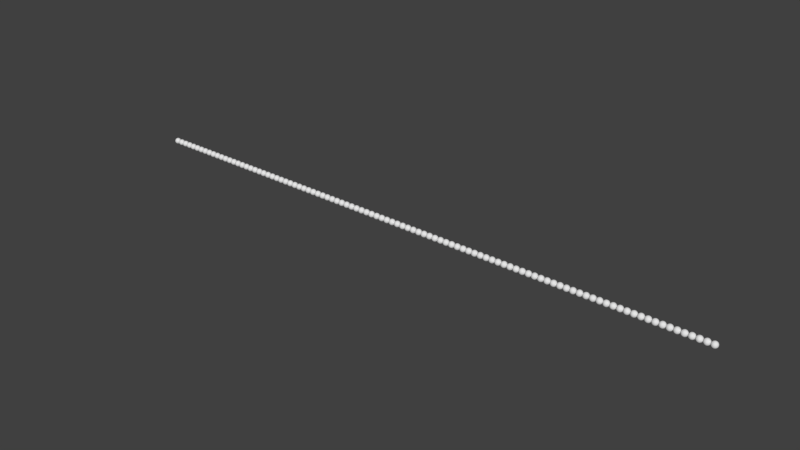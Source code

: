 # Source: performance_spheres_no_anim.test.blend  (saved by Blender 2.78.0; exported with 4.5.12 LTS)
import bpy
from mathutils import Matrix  # noqa: F401  (used for matrix-valued properties, if any)

bpy.ops.wm.read_factory_settings(use_empty=True)
scene = bpy.context.scene
scene.name = 'Scene'

# ---- collections
col_collection_1 = bpy.data.collections.new('Collection 1'); scene.collection.children.link(col_collection_1)

# ---- materials (node trees are filled in below, after node groups)
mat_material = bpy.data.materials.new('Material')
mat_material.alpha_threshold = 0.0
mat_material.use_transparent_shadow = False
mat_material.roughness = 0.5
mat_material.line_color = (0.0, 0.0, 0.0, 1.0)

# ---- material node trees

# ---- world
world_world = bpy.data.worlds.new('World'); scene.world = world_world
world_world.color = (0.05088, 0.05088, 0.05088)
world_world.use_sun_shadow = False
world_world.sun_shadow_jitter_overblur = 0.0
world_world.cycles.sampling_method = 'MANUAL'

# ---- meshes
me_sphere = bpy.data.meshes.new('Sphere')
me_sphere.from_pydata([(0.03806, 0.1913, 0.9808), (0.07466, 0.3753, 0.9239), (0.1084, 0.5449, 0.8315), (0.1379, 0.6935, 0.7071), (0.1622, 0.8155, 0.5556), (0.1802, 0.9061, 0.3827), (0.1913, 0.9619, 0.1951), (0.1951, 0.9808, 7.55e-08), (0.1913, 0.9619, -0.1951), (0.1802, 0.9061, -0.3827), (0.1622, 0.8155, -0.5556), (0.1379, 0.6935, -0.7071), (0.1084, 0.5449, -0.8315), (0.07466, 0.3753, -0.9239), (0.03806, 0.1913, -0.9808), (0.07466, 0.1802, 0.9808), (0.1464, 0.3536, 0.9239), (0.2126, 0.5133, 0.8315), (0.2706, 0.6533, 0.7071), (0.3182, 0.7682, 0.5556), (0.3536, 0.8536, 0.3827), (0.3753, 0.9061, 0.1951), (0.3827, 0.9239, 7.55e-08), (0.3753, 0.9061, -0.1951), (0.3536, 0.8536, -0.3827), (0.3182, 0.7682, -0.5556), (0.2706, 0.6533, -0.7071), (0.2126, 0.5133, -0.8315), (0.1464, 0.3536, -0.9239), (0.07466, 0.1802, -0.9808), (0.1084, 0.1622, 0.9808), (0.2126, 0.3182, 0.9239), (0.3087, 0.4619, 0.8315), (0.3928, 0.5879, 0.7071), (0.4619, 0.6913, 0.5556), (0.5133, 0.7682, 0.3827), (0.5449, 0.8155, 0.1951), (0.5556, 0.8315, 7.55e-08), (0.5449, 0.8155, -0.1951), (0.5133, 0.7682, -0.3827), (0.4619, 0.6913, -0.5556), (0.3928, 0.5879, -0.7071), (0.3087, 0.4619, -0.8315), (0.2126, 0.3182, -0.9239), (0.1084, 0.1622, -0.9808), (0.1379, 0.1379, 0.9808), (0.2706, 0.2706, 0.9239), (0.3928, 0.3928, 0.8315), (0.5, 0.5, 0.7071), (0.5879, 0.5879, 0.5556), (0.6533, 0.6533, 0.3827), (0.6935, 0.6935, 0.1951), (0.7071, 0.7071, 7.55e-08), (0.6935, 0.6935, -0.1951), (0.6533, 0.6533, -0.3827), (0.5879, 0.5879, -0.5556), (0.5, 0.5, -0.7071), (0.3928, 0.3928, -0.8315), (0.2706, 0.2706, -0.9239), (0.1379, 0.1379, -0.9808), (0.1622, 0.1084, 0.9808), (0.3182, 0.2126, 0.9239), (0.4619, 0.3087, 0.8315), (0.5879, 0.3928, 0.7071), (0.6913, 0.4619, 0.5556), (0.7682, 0.5133, 0.3827), (0.8155, 0.5449, 0.1951), (0.8315, 0.5556, 7.55e-08), (0.8155, 0.5449, -0.1951), (0.7682, 0.5133, -0.3827), (0.6913, 0.4619, -0.5556), (0.5879, 0.3928, -0.7071), (0.4619, 0.3087, -0.8315), (0.3182, 0.2126, -0.9239), (0.1622, 0.1084, -0.9808), (0.0, -3.258e-07, -1.0), (0.1802, 0.07466, 0.9808), (0.3536, 0.1464, 0.9239), (0.5133, 0.2126, 0.8315), (0.6533, 0.2706, 0.7071), (0.7682, 0.3182, 0.5556), (0.8536, 0.3536, 0.3827), (0.9061, 0.3753, 0.1951), (0.9239, 0.3827, 7.55e-08), (0.9061, 0.3753, -0.1951), (0.8536, 0.3536, -0.3827), (0.7682, 0.3182, -0.5556), (0.6533, 0.2706, -0.7071), (0.5133, 0.2126, -0.8315), (0.3536, 0.1464, -0.9239), (0.1802, 0.07466, -0.9808), (0.1913, 0.03806, 0.9808), (0.3753, 0.07466, 0.9239), (0.5449, 0.1084, 0.8315), (0.6935, 0.1379, 0.7071), (0.8155, 0.1622, 0.5556), (0.9061, 0.1802, 0.3827), (0.9619, 0.1913, 0.1951), (0.9808, 0.1951, 7.55e-08), (0.9619, 0.1913, -0.1951), (0.9061, 0.1802, -0.3827), (0.8155, 0.1622, -0.5556), (0.6935, 0.1379, -0.7071), (0.5449, 0.1084, -0.8315), (0.3753, 0.07466, -0.9239), (0.1913, 0.03806, -0.9808), (0.1951, -3.266e-07, 0.9808), (0.3827, -3.192e-07, 0.9239), (0.5556, -3.117e-07, 0.8315), (0.7071, -3.192e-07, 0.7071), (0.8315, -3.341e-07, 0.5556), (0.9239, -2.745e-07, 0.3827), (0.9808, -3.937e-07, 0.1951), (1.0, -3.788e-07, 7.55e-08), (0.9808, -3.937e-07, -0.1951), (0.9239, -2.298e-07, -0.3827), (0.8315, -3.341e-07, -0.5556), (0.7071, -3.192e-07, -0.7071), (0.5556, -3.415e-07, -0.8315), (0.3827, -3.043e-07, -0.9239), (0.1951, -3.08e-07, -0.9808), (0.1913, -0.03806, 0.9808), (0.3753, -0.07466, 0.9239), (0.5449, -0.1084, 0.8315), (0.6935, -0.138, 0.7071), (0.8155, -0.1622, 0.5556), (0.9061, -0.1802, 0.3827), (0.9619, -0.1913, 0.1951), (0.9808, -0.1951, 7.55e-08), (0.9619, -0.1913, -0.1951), (0.9061, -0.1802, -0.3827), (0.8155, -0.1622, -0.5556), (0.6935, -0.138, -0.7071), (0.5449, -0.1084, -0.8315), (0.3753, -0.07466, -0.9239), (0.1913, -0.03806, -0.9808), (0.1802, -0.07466, 0.9808), (0.3536, -0.1464, 0.9239), (0.5133, -0.2126, 0.8315), (0.6533, -0.2706, 0.7071), (0.7682, -0.3182, 0.5556), (0.8536, -0.3536, 0.3827), (0.9061, -0.3753, 0.1951), (0.9239, -0.3827, 7.55e-08), (0.9061, -0.3753, -0.1951), (0.8536, -0.3536, -0.3827), (0.7682, -0.3182, -0.5556), (0.6533, -0.2706, -0.7071), (0.5133, -0.2126, -0.8315), (0.3536, -0.1464, -0.9239), (0.1802, -0.07466, -0.9808), (0.1622, -0.1084, 0.9808), (0.3182, -0.2126, 0.9239), (0.4619, -0.3087, 0.8315), (0.5879, -0.3928, 0.7071), (0.6913, -0.4619, 0.5556), (0.7682, -0.5133, 0.3827), (0.8155, -0.5449, 0.1951), (0.8315, -0.5556, 7.55e-08), (0.8155, -0.5449, -0.1951), (0.7682, -0.5133, -0.3827), (0.6913, -0.4619, -0.5556), (0.5879, -0.3928, -0.7071), (0.4619, -0.3087, -0.8315), (0.3182, -0.2126, -0.9239), (0.1622, -0.1084, -0.9808), (0.1379, -0.138, 0.9808), (0.2706, -0.2706, 0.9239), (0.3928, -0.3928, 0.8315), (0.5, -0.5, 0.7071), (0.5879, -0.5879, 0.5556), (0.6533, -0.6533, 0.3827), (0.6935, -0.6935, 0.1951), (0.7071, -0.7071, 7.55e-08), (0.6935, -0.6935, -0.1951), (0.6533, -0.6533, -0.3827), (0.5879, -0.5879, -0.5556), (0.5, -0.5, -0.7071), (0.3928, -0.3928, -0.8315), (0.2706, -0.2706, -0.9239), (0.1379, -0.138, -0.9808), (0.1084, -0.1622, 0.9808), (0.2126, -0.3182, 0.9239), (0.3087, -0.4619, 0.8315), (0.3928, -0.5879, 0.7071), (0.4619, -0.6913, 0.5556), (0.5133, -0.7682, 0.3827), (0.5449, -0.8155, 0.1951), (0.5556, -0.8315, 7.55e-08), (0.5449, -0.8155, -0.1951), (0.5133, -0.7682, -0.3827), (0.4619, -0.6913, -0.5556), (0.3928, -0.5879, -0.7071), (0.3087, -0.4619, -0.8315), (0.2126, -0.3182, -0.9239), (0.1084, -0.1622, -0.9808), (0.07466, -0.1802, 0.9808), (0.1464, -0.3536, 0.9239), (0.2126, -0.5133, 0.8315), (0.2706, -0.6533, 0.7071), (0.3182, -0.7682, 0.5556), (0.3536, -0.8536, 0.3827), (0.3753, -0.9061, 0.1951), (0.3827, -0.9239, 7.55e-08), (0.3753, -0.9061, -0.1951), (0.3536, -0.8536, -0.3827), (0.3182, -0.7682, -0.5556), (0.2706, -0.6533, -0.7071), (0.2126, -0.5133, -0.8315), (0.1464, -0.3536, -0.9239), (0.07466, -0.1802, -0.9808), (0.03806, -0.1913, 0.9808), (0.07466, -0.3753, 0.9239), (0.1084, -0.5449, 0.8315), (0.1379, -0.6935, 0.7071), (0.1622, -0.8155, 0.5556), (0.1802, -0.9061, 0.3827), (0.1913, -0.9619, 0.1951), (0.1951, -0.9808, 7.55e-08), (0.1913, -0.9619, -0.1951), (0.1802, -0.9061, -0.3827), (0.1622, -0.8155, -0.5556), (0.1379, -0.6935, -0.7071), (0.1084, -0.5449, -0.8315), (0.07466, -0.3753, -0.9239), (0.03806, -0.1913, -0.9808), (-7.212e-09, -0.1951, 0.9808), (4.122e-08, -0.3827, 0.9239), (2.632e-08, -0.5556, 0.8315), (-2.584e-08, -0.7071, 0.7071), (-8.544e-08, -0.8315, 0.5556), (6.357e-08, -0.9239, 0.3827), (-8.544e-08, -0.9808, 0.1951), (-1.003e-07, -1.0, 7.55e-08), (-8.544e-08, -0.9808, -0.1951), (6.357e-08, -0.9239, -0.3827), (-8.544e-08, -0.8315, -0.5556), (-2.584e-08, -0.7071, -0.7071), (-1.094e-08, -0.5556, -0.8315), (3.964e-09, -0.3827, -0.9239), (3.964e-09, -0.1951, -0.9808), (-0.03806, -0.1913, 0.9808), (-0.07466, -0.3753, 0.9239), (-0.1084, -0.5449, 0.8315), (-0.1379, -0.6935, 0.7071), (-0.1622, -0.8155, 0.5556), (-0.1802, -0.9061, 0.3827), (-0.1913, -0.9619, 0.1951), (-0.1951, -0.9808, 7.55e-08), (-0.1913, -0.9619, -0.1951), (-0.1802, -0.9061, -0.3827), (-0.1622, -0.8155, -0.5556), (-0.1379, -0.6935, -0.7071), (-0.1084, -0.5449, -0.8315), (-0.07466, -0.3753, -0.9239), (-0.03806, -0.1913, -0.9808), (-0.07466, -0.1802, 0.9808), (-0.1464, -0.3536, 0.9239), (-0.2126, -0.5133, 0.8315), (-0.2706, -0.6533, 0.7071), (-0.3182, -0.7682, 0.5556), (-0.3536, -0.8536, 0.3827), (-0.3753, -0.9061, 0.1951), (-0.3827, -0.9239, 7.55e-08), (-0.3753, -0.9061, -0.1951), (-0.3536, -0.8536, -0.3827), (-0.3182, -0.7682, -0.5556), (-0.2706, -0.6533, -0.7071), (-0.2126, -0.5133, -0.8315), (-0.1464, -0.3536, -0.9239), (-0.07466, -0.1802, -0.9808), (-1.81e-07, -5.968e-07, 1.0), (-0.1084, -0.1622, 0.9808), (-0.2126, -0.3182, 0.9239), (-0.3087, -0.4619, 0.8315), (-0.3928, -0.5879, 0.7071), (-0.4619, -0.6913, 0.5556), (-0.5133, -0.7682, 0.3827), (-0.5449, -0.8155, 0.1951), (-0.5556, -0.8315, 7.55e-08), (-0.5449, -0.8155, -0.1951), (-0.5133, -0.7682, -0.3827), (-0.4619, -0.6913, -0.5556), (-0.3928, -0.5879, -0.7071), (-0.3087, -0.4619, -0.8315), (-0.2126, -0.3182, -0.9239), (-0.1084, -0.1622, -0.9808), (-0.1379, -0.138, 0.9808), (-0.2706, -0.2706, 0.9239), (-0.3928, -0.3928, 0.8315), (-0.5, -0.5, 0.7071), (-0.5879, -0.5879, 0.5556), (-0.6533, -0.6533, 0.3827), (-0.6935, -0.6935, 0.1951), (-0.7071, -0.7071, 7.55e-08), (-0.6935, -0.6935, -0.1951), (-0.6533, -0.6533, -0.3827), (-0.5879, -0.5879, -0.5556), (-0.5, -0.5, -0.7071), (-0.3928, -0.3928, -0.8315), (-0.2706, -0.2706, -0.9239), (-0.1379, -0.1379, -0.9808), (-0.1622, -0.1084, 0.9808), (-0.3182, -0.2126, 0.9239), (-0.4619, -0.3087, 0.8315), (-0.5879, -0.3928, 0.7071), (-0.6913, -0.4619, 0.5556), (-0.7682, -0.5133, 0.3827), (-0.8155, -0.5449, 0.1951), (-0.8315, -0.5556, 7.55e-08), (-0.8155, -0.5449, -0.1951), (-0.7682, -0.5133, -0.3827), (-0.6913, -0.4619, -0.5556), (-0.5879, -0.3928, -0.7071), (-0.4619, -0.3087, -0.8315), (-0.3182, -0.2126, -0.9239), (-0.1622, -0.1084, -0.9808), (-0.1802, -0.07466, 0.9808), (-0.3536, -0.1464, 0.9239), (-0.5133, -0.2126, 0.8315), (-0.6533, -0.2706, 0.7071), (-0.7682, -0.3182, 0.5556), (-0.8536, -0.3536, 0.3827), (-0.9061, -0.3753, 0.1951), (-0.9239, -0.3827, 7.55e-08), (-0.9061, -0.3753, -0.1951), (-0.8536, -0.3536, -0.3827), (-0.7682, -0.3182, -0.5556), (-0.6533, -0.2706, -0.7071), (-0.5133, -0.2126, -0.8315), (-0.3536, -0.1464, -0.9239), (-0.1802, -0.07466, -0.9808), (-0.1913, -0.03806, 0.9808), (-0.3753, -0.07466, 0.9239), (-0.5449, -0.1084, 0.8315), (-0.6935, -0.1379, 0.7071), (-0.8155, -0.1622, 0.5556), (-0.9061, -0.1802, 0.3827), (-0.9619, -0.1913, 0.1951), (-0.9808, -0.1951, 7.55e-08), (-0.9619, -0.1913, -0.1951), (-0.9061, -0.1802, -0.3827), (-0.8155, -0.1622, -0.5556), (-0.6935, -0.1379, -0.7071), (-0.5449, -0.1084, -0.8315), (-0.3753, -0.07466, -0.9239), (-0.1913, -0.03806, -0.9808), (-0.1951, -3.117e-07, 0.9808), (-0.3827, -2.819e-07, 0.9239), (-0.5556, -2.819e-07, 0.8315), (-0.7071, -1.851e-07, 0.7071), (-0.8315, -1.404e-07, 0.5556), (-0.9239, -3.192e-07, 0.3827), (-0.9808, -9.567e-08, 0.1951), (-1.0, -1.404e-07, 7.55e-08), (-0.9808, -9.567e-08, -0.1951), (-0.9239, -3.192e-07, -0.3827), (-0.8315, -1.404e-07, -0.5556), (-0.7071, -1.851e-07, -0.7071), (-0.5556, -2.596e-07, -0.8315), (-0.3827, -2.521e-07, -0.9239), (-0.1951, -3.155e-07, -0.9808), (-0.1913, 0.03806, 0.9808), (-0.3753, 0.07466, 0.9239), (-0.5449, 0.1084, 0.8315), (-0.6935, 0.1379, 0.7071), (-0.8155, 0.1622, 0.5556), (-0.9061, 0.1802, 0.3827), (-0.9619, 0.1913, 0.1951), (-0.9808, 0.1951, 7.55e-08), (-0.9619, 0.1913, -0.1951), (-0.9061, 0.1802, -0.3827), (-0.8155, 0.1622, -0.5556), (-0.6935, 0.1379, -0.7071), (-0.5449, 0.1084, -0.8315), (-0.3753, 0.07466, -0.9239), (-0.1913, 0.03806, -0.9808), (-0.1802, 0.07466, 0.9808), (-0.3536, 0.1464, 0.9239), (-0.5133, 0.2126, 0.8315), (-0.6533, 0.2706, 0.7071), (-0.7682, 0.3182, 0.5556), (-0.8536, 0.3536, 0.3827), (-0.9061, 0.3753, 0.1951), (-0.9239, 0.3827, 7.55e-08), (-0.9061, 0.3753, -0.1951), (-0.8536, 0.3536, -0.3827), (-0.7682, 0.3182, -0.5556), (-0.6533, 0.2706, -0.7071), (-0.5133, 0.2126, -0.8315), (-0.3536, 0.1464, -0.9239), (-0.1802, 0.07466, -0.9808), (-0.1622, 0.1084, 0.9808), (-0.3182, 0.2126, 0.9239), (-0.4619, 0.3087, 0.8315), (-0.5879, 0.3928, 0.7071), (-0.6913, 0.4619, 0.5556), (-0.7682, 0.5133, 0.3827), (-0.8155, 0.5449, 0.1951), (-0.8315, 0.5556, 7.55e-08), (-0.8155, 0.5449, -0.1951), (-0.7682, 0.5133, -0.3827), (-0.6913, 0.4619, -0.5556), (-0.5879, 0.3928, -0.7071), (-0.4619, 0.3087, -0.8315), (-0.3182, 0.2126, -0.9239), (-0.1622, 0.1084, -0.9808), (-0.1379, 0.1379, 0.9808), (-0.2706, 0.2706, 0.9239), (-0.3928, 0.3928, 0.8315), (-0.5, 0.5, 0.7071), (-0.5879, 0.5879, 0.5556), (-0.6533, 0.6533, 0.3827), (-0.6935, 0.6935, 0.1951), (-0.7071, 0.7071, 7.55e-08), (-0.6935, 0.6935, -0.1951), (-0.6533, 0.6533, -0.3827), (-0.5879, 0.5879, -0.5556), (-0.5, 0.5, -0.7071), (-0.3928, 0.3928, -0.8315), (-0.2706, 0.2706, -0.9239), (-0.1379, 0.1379, -0.9808), (-0.1084, 0.1622, 0.9808), (-0.2126, 0.3182, 0.9239), (-0.3087, 0.4619, 0.8315), (-0.3928, 0.5879, 0.7071), (-0.4619, 0.6913, 0.5556), (-0.5133, 0.7682, 0.3827), (-0.5449, 0.8155, 0.1951), (-0.5556, 0.8315, 7.55e-08), (-0.5449, 0.8155, -0.1951), (-0.5133, 0.7682, -0.3827), (-0.4619, 0.6913, -0.5556), (-0.3928, 0.5879, -0.7071), (-0.3087, 0.4619, -0.8315), (-0.2126, 0.3182, -0.9239), (-0.1084, 0.1622, -0.9808), (-0.07466, 0.1802, 0.9808), (-0.1464, 0.3536, 0.9239), (-0.2126, 0.5133, 0.8315), (-0.2706, 0.6533, 0.7071), (-0.3182, 0.7682, 0.5556), (-0.3536, 0.8536, 0.3827), (-0.3753, 0.9061, 0.1951), (-0.3827, 0.9239, 7.55e-08), (-0.3753, 0.9061, -0.1951), (-0.3536, 0.8536, -0.3827), (-0.3182, 0.7682, -0.5556), (-0.2706, 0.6533, -0.7071), (-0.2126, 0.5133, -0.8315), (-0.1464, 0.3536, -0.9239), (-0.07466, 0.1802, -0.9808), (-0.03806, 0.1913, 0.9808), (-0.07466, 0.3753, 0.9239), (-0.1084, 0.5449, 0.8315), (-0.1379, 0.6935, 0.7071), (-0.1622, 0.8155, 0.5556), (-0.1802, 0.9061, 0.3827), (-0.1913, 0.9619, 0.1951), (-0.1951, 0.9808, 7.55e-08), (-0.1913, 0.9619, -0.1951), (-0.1802, 0.9061, -0.3827), (-0.1622, 0.8155, -0.5556), (-0.1379, 0.6935, -0.7071), (-0.1084, 0.5449, -0.8315), (-0.07466, 0.3753, -0.9239), (-0.03806, 0.1913, -0.9808), (3.749e-08, 0.1951, 0.9808), (7.847e-08, 0.3827, 0.9239), (1.083e-07, 0.5556, 0.8315), (1.53e-07, 0.7071, 0.7071), (2.722e-07, 0.8315, 0.5556), (6.357e-08, 0.9239, 0.3827), (2.573e-07, 0.9808, 0.1951), (2.722e-07, 1.0, 7.55e-08), (2.573e-07, 0.9808, -0.1951), (6.357e-08, 0.9239, -0.3827), (2.722e-07, 0.8315, -0.5556), (1.53e-07, 0.7071, -0.7071), (1.232e-07, 0.5556, -0.8315), (7.847e-08, 0.3827, -0.9239), (1.514e-08, 0.1951, -0.9808), (0.05636, 0.2833, 0.9523), (0.09152, 0.4601, 0.8777), (0.1232, 0.6192, 0.7693), (0.1501, 0.7545, 0.6313), (0.1712, 0.8608, 0.4691), (0.1858, 0.934, 0.2889), (0.1932, 0.9714, 0.09755), (0.1932, 0.9714, -0.09755), (0.1858, 0.934, -0.2889), (0.1712, 0.8608, -0.4691), (0.1501, 0.7545, -0.6313), (0.1232, 0.6192, -0.7693), (0.09152, 0.4601, -0.8777), (0.05636, 0.2833, -0.9523), (0.1106, 0.2669, 0.9523), (0.1795, 0.4334, 0.8777), (0.2416, 0.5833, 0.7693), (0.2944, 0.7107, 0.6313), (0.3359, 0.8109, 0.4691), (0.3644, 0.8798, 0.2889), (0.379, 0.915, 0.09755), (0.379, 0.915, -0.09755), (0.3644, 0.8798, -0.2889), (0.3359, 0.8109, -0.4691), (0.2944, 0.7107, -0.6313), (0.2416, 0.5833, -0.7693), (0.1795, 0.4334, -0.8777), (0.1106, 0.2669, -0.9523), (0.2043, 0.6734, -0.7071), (0.2402, 0.7918, -0.5556), (0.2402, 0.7918, 0.5556), (0.2043, 0.6734, 0.7071), (0.1605, 0.5291, -0.8315), (0.2669, 0.8798, 0.3827), (0.1106, 0.3644, -0.9239), (0.2833, 0.934, 0.1951), (0.05636, 0.1858, -0.9808), (0.2889, 0.9523, 7.55e-08), (0.05636, 0.1858, 0.9808), (0.2833, 0.934, -0.1951), (0.1106, 0.3644, 0.9239), (0.2669, 0.8798, -0.3827), (0.1605, 0.5291, 0.8315), (0.1605, 0.2402, 0.9523), (0.2606, 0.3901, 0.8777), (0.3508, 0.5249, 0.7693), (0.4274, 0.6396, 0.6313), (0.4876, 0.7298, 0.4691), (0.5291, 0.7918, 0.2889), (0.5502, 0.8235, 0.09755), (0.5502, 0.8235, -0.09755), (0.5291, 0.7918, -0.2889), (0.4876, 0.7298, -0.4691), (0.4274, 0.6396, -0.6313), (0.3508, 0.5249, -0.7693), (0.2606, 0.3901, -0.8777), (0.1605, 0.2402, -0.9523), (0.09152, 0.1712, -0.9808), (0.4601, 0.8608, -0.1951), (0.4691, 0.8777, 7.55e-08), (0.1795, 0.3359, 0.9239), (0.09152, 0.1712, 0.9808), (0.4334, 0.8109, -0.3827), (0.2606, 0.4876, 0.8315), (0.3901, 0.7298, -0.5556), (0.3317, 0.6206, 0.7071), (0.3317, 0.6206, -0.7071), (0.3901, 0.7298, 0.5556), (0.2606, 0.4876, -0.8315), (0.4334, 0.8109, 0.3827), (0.1795, 0.3359, -0.9239), (0.4601, 0.8608, 0.1951), (0.2043, 0.2043, 0.9523), (0.3317, 0.3317, 0.8777), (0.4464, 0.4464, 0.7693), (0.544, 0.544, 0.6313), (0.6206, 0.6206, 0.4691), (0.6734, 0.6734, 0.2889), (0.7003, 0.7003, 0.09755), (0.7003, 0.7003, -0.09755), (0.6734, 0.6734, -0.2889), (0.6206, 0.6206, -0.4691), (0.544, 0.544, -0.6313), (0.4464, 0.4464, -0.7693), (0.3317, 0.3317, -0.8777), (0.2043, 0.2043, -0.9523), (0.3508, 0.4274, -0.8315), (0.4464, 0.544, -0.7071), (0.5833, 0.7107, 0.3827), (0.5249, 0.6396, 0.5556), (0.2416, 0.2944, -0.9239), (0.6192, 0.7545, 0.1951), (0.1232, 0.1501, -0.9808), (0.6313, 0.7693, 7.55e-08), (0.1232, 0.1501, 0.9808), (0.6192, 0.7545, -0.1951), (0.2416, 0.2944, 0.9239), (0.5833, 0.7107, -0.3827), (0.3508, 0.4274, 0.8315), (0.5249, 0.6396, -0.5556), (0.4464, 0.544, 0.7071), (0.2402, 0.1605, 0.9523), (0.3901, 0.2606, 0.8777), (0.5249, 0.3508, 0.7693), (0.6396, 0.4274, 0.6313), (0.7298, 0.4876, 0.4691), (0.7918, 0.5291, 0.2889), (0.8235, 0.5502, 0.09755), (0.8235, 0.5502, -0.09755), (0.7918, 0.5291, -0.2889), (0.7298, 0.4876, -0.4691), (0.6396, 0.4274, -0.6313), (0.5249, 0.3508, -0.7693), (0.3901, 0.2606, -0.8777), (0.2402, 0.1605, -0.9523), (0.08111, 0.05419, -0.9904), (0.2944, 0.2416, 0.9239), (0.1501, 0.1232, 0.9808), (0.7107, 0.5833, -0.3827), (0.7545, 0.6192, -0.1951), (0.4274, 0.3508, 0.8315), (0.6396, 0.5249, -0.5556), (0.544, 0.4464, 0.7071), (0.544, 0.4464, -0.7071), (0.6396, 0.5249, 0.5556), (0.4274, 0.3508, -0.8315), (0.7107, 0.5833, 0.3827), (0.2944, 0.2416, -0.9239), (0.7545, 0.6192, 0.1951), (0.1501, 0.1232, -0.9808), (0.7693, 0.6313, 7.55e-08), (0.2669, 0.1106, 0.9523), (0.4334, 0.1795, 0.8777), (0.5833, 0.2416, 0.7693), (0.7107, 0.2944, 0.6313), (0.8109, 0.3359, 0.4691), (0.8798, 0.3644, 0.2889), (0.915, 0.379, 0.09755), (0.915, 0.379, -0.09755), (0.8798, 0.3644, -0.2889), (0.8109, 0.3359, -0.4691), (0.7107, 0.2944, -0.6313), (0.5833, 0.2416, -0.7693), (0.4334, 0.1795, -0.8777), (0.2669, 0.1106, -0.9523), (0.8109, 0.4334, 0.3827), (0.7298, 0.3901, 0.5556), (0.3359, 0.1795, -0.9239), (0.4876, 0.2606, -0.8315), (0.8608, 0.4601, 0.1951), (0.1712, 0.09152, -0.9808), (0.8777, 0.4691, 7.55e-08), (0.1712, 0.09152, 0.9808), (0.8608, 0.4601, -0.1951), (0.3359, 0.1795, 0.9239), (0.8109, 0.4334, -0.3827), (0.4876, 0.2606, 0.8315), (0.7298, 0.3901, -0.5556), (0.6206, 0.3317, 0.7071), (0.6206, 0.3317, -0.7071), (0.2833, 0.05636, 0.9523), (0.4601, 0.09152, 0.8777), (0.6192, 0.1232, 0.7693), (0.7545, 0.1501, 0.6313), (0.8608, 0.1712, 0.4691), (0.934, 0.1858, 0.2889), (0.9714, 0.1932, 0.09755), (0.9714, 0.1932, -0.09755), (0.934, 0.1858, -0.2889), (0.8608, 0.1712, -0.4691), (0.7545, 0.1501, -0.6313), (0.6192, 0.1232, -0.7693), (0.4601, 0.09152, -0.8777), (0.2833, 0.05636, -0.9523), (0.8798, 0.2669, -0.3827), (0.934, 0.2833, -0.1951), (0.5291, 0.1605, 0.8315), (0.3644, 0.1106, 0.9239), (0.7918, 0.2402, -0.5556), (0.6734, 0.2043, 0.7071), (0.6734, 0.2043, -0.7071), (0.7918, 0.2402, 0.5556), (0.5291, 0.1605, -0.8315), (0.8798, 0.2669, 0.3827), (0.3644, 0.1106, -0.9239), (0.934, 0.2833, 0.1951), (0.1858, 0.05636, -0.9808), (0.9523, 0.2889, 7.55e-08), (0.1858, 0.05636, 0.9808), (0.2889, -3.229e-07, 0.9523), (0.4691, -3.155e-07, 0.8777), (0.6313, -3.155e-07, 0.7693), (0.7693, -3.266e-07, 0.6313), (0.8777, -3.043e-07, 0.4691), (0.9523, -3.341e-07, 0.2889), (0.9904, -3.862e-07, 0.09755), (0.9904, -3.862e-07, -0.09755), (0.9523, -3.117e-07, -0.2889), (0.8777, -2.819e-07, -0.4691), (0.7693, -3.266e-07, -0.6313), (0.6313, -3.304e-07, -0.7693), (0.4691, -3.229e-07, -0.8777), (0.2889, -3.061e-07, -0.9523), (0.379, 0.03733, -0.9239), (0.5502, 0.05419, -0.8315), (0.9714, 0.09567, 0.1951), (0.915, 0.09012, 0.3827), (0.1932, 0.01903, -0.9808), (0.9904, 0.09754, 7.55e-08), (0.1932, 0.01903, 0.9808), (0.9714, 0.09567, -0.1951), (0.379, 0.03733, 0.9239), (0.915, 0.09012, -0.3827), (0.5502, 0.05419, 0.8315), (0.8235, 0.08111, -0.5556), (0.7003, 0.06897, 0.7071), (0.7003, 0.06897, -0.7071), (0.8235, 0.08111, 0.5556), (0.2833, -0.05636, 0.9523), (0.4601, -0.09152, 0.8777), (0.6192, -0.1232, 0.7693), (0.7545, -0.1501, 0.6313), (0.8608, -0.1712, 0.4691), (0.934, -0.1858, 0.2889), (0.9714, -0.1932, 0.09755), (0.9714, -0.1932, -0.09755), (0.934, -0.1858, -0.2889), (0.8608, -0.1712, -0.4691), (0.7545, -0.1501, -0.6313), (0.6192, -0.1232, -0.7693), (0.4601, -0.09152, -0.8777), (0.2833, -0.05636, -0.9523), (0.5502, -0.05419, 0.8315), (0.379, -0.03733, 0.9239), (0.8235, -0.08111, -0.5556), (0.915, -0.09012, -0.3827), (0.7003, -0.06898, 0.7071), (0.7003, -0.06898, -0.7071), (0.8235, -0.08111, 0.5556), (0.5502, -0.05419, -0.8315), (0.915, -0.09012, 0.3827), (0.379, -0.03733, -0.9239), (0.9714, -0.09567, 0.1951), (0.1932, -0.01903, -0.9808), (0.9904, -0.09755, 7.55e-08), (0.1932, -0.01903, 0.9808), (0.9714, -0.09567, -0.1951), (0.2669, -0.1106, 0.9523), (0.4334, -0.1795, 0.8777), (0.5833, -0.2416, 0.7693), (0.7107, -0.2944, 0.6313), (0.8109, -0.3359, 0.4691), (0.8798, -0.3644, 0.2889), (0.915, -0.379, 0.09755), (0.915, -0.379, -0.09755), (0.8798, -0.3644, -0.2889), (0.8109, -0.3359, -0.4691), (0.7107, -0.2944, -0.6313), (0.5833, -0.2416, -0.7693), (0.4334, -0.1795, -0.8777), (0.2669, -0.1106, -0.9523), (0.934, -0.2833, 0.1951), (0.8798, -0.2669, 0.3827), (0.1858, -0.05636, -0.9808), (0.3644, -0.1106, -0.9239), (0.9523, -0.2889, 7.55e-08), (0.1858, -0.05636, 0.9808), (0.934, -0.2833, -0.1951), (0.3644, -0.1106, 0.9239), (0.8798, -0.2669, -0.3827), (0.5291, -0.1605, 0.8315), (0.7918, -0.2402, -0.5556), (0.6734, -0.2043, 0.7071), (0.6734, -0.2043, -0.7071), (0.7918, -0.2402, 0.5556), (0.5291, -0.1605, -0.8315), (0.2402, -0.1605, 0.9523), (0.3901, -0.2606, 0.8777), (0.5249, -0.3508, 0.7693), (0.6396, -0.4274, 0.6313), (0.7298, -0.4876, 0.4691), (0.7918, -0.5291, 0.2889), (0.8235, -0.5502, 0.09755), (0.8235, -0.5502, -0.09755), (0.7918, -0.5291, -0.2889), (0.7298, -0.4876, -0.4691), (0.6396, -0.4274, -0.6313), (0.5249, -0.3508, -0.7693), (0.3901, -0.2606, -0.8777), (0.2402, -0.1605, -0.9523), (0.7298, -0.3901, -0.5556), (0.8109, -0.4334, -0.3827), (0.6206, -0.3317, 0.7071), (0.4876, -0.2606, 0.8315), (0.6206, -0.3317, -0.7071), (0.7298, -0.3901, 0.5556), (0.4876, -0.2606, -0.8315), (0.8109, -0.4334, 0.3827), (0.3359, -0.1795, -0.9239), (0.8608, -0.4601, 0.1951), (0.1712, -0.09152, -0.9808), (0.8777, -0.4691, 7.55e-08), (0.1712, -0.09152, 0.9808), (0.8608, -0.4601, -0.1951), (0.3359, -0.1795, 0.9239), (0.2043, -0.2043, 0.9523), (0.3317, -0.3317, 0.8777), (0.4464, -0.4464, 0.7693), (0.544, -0.544, 0.6313), (0.6206, -0.6206, 0.4691), (0.6734, -0.6734, 0.2889), (0.7003, -0.7003, 0.09755), (0.7003, -0.7003, -0.09755), (0.6734, -0.6734, -0.2889), (0.6206, -0.6206, -0.4691), (0.544, -0.544, -0.6313), (0.4464, -0.4464, -0.7693), (0.3317, -0.3317, -0.8777), (0.2043, -0.2043, -0.9523), (0.1501, -0.1232, -0.9808), (0.2944, -0.2416, -0.9239), (0.7693, -0.6313, 7.55e-08), (0.7545, -0.6192, 0.1951), (0.1501, -0.1232, 0.9808), (0.7545, -0.6192, -0.1951), (0.2944, -0.2416, 0.9239), (0.7107, -0.5833, -0.3827), (0.4274, -0.3508, 0.8315), (0.6396, -0.5249, -0.5556), (0.544, -0.4464, 0.7071), (0.544, -0.4464, -0.7071), (0.6396, -0.5249, 0.5556), (0.4274, -0.3508, -0.8315), (0.7107, -0.5833, 0.3827), (0.1605, -0.2402, 0.9523), (0.2606, -0.3901, 0.8777), (0.3508, -0.5249, 0.7693), (0.4274, -0.6396, 0.6313), (0.4876, -0.7298, 0.4691), (0.5291, -0.7918, 0.2889), (0.5502, -0.8235, 0.09755), (0.5502, -0.8235, -0.09755), (0.5291, -0.7918, -0.2889), (0.4876, -0.7298, -0.4691), (0.4274, -0.6396, -0.6313), (0.3508, -0.5249, -0.7693), (0.2606, -0.3901, -0.8777), (0.1605, -0.2402, -0.9523), (0.4464, -0.544, -0.7071), (0.5249, -0.6396, -0.5556), (0.5249, -0.6396, 0.5556), (0.4464, -0.544, 0.7071), (0.3508, -0.4274, -0.8315), (0.5833, -0.7107, 0.3827), (0.2416, -0.2944, -0.9239), (0.6192, -0.7545, 0.1951), (0.1232, -0.1501, -0.9808), (0.6313, -0.7693, 7.55e-08), (0.1232, -0.1501, 0.9808), (0.6192, -0.7545, -0.1951), (0.2416, -0.2944, 0.9239), (0.5833, -0.7107, -0.3827), (0.3508, -0.4274, 0.8315), (0.1106, -0.2669, 0.9523), (0.1795, -0.4334, 0.8777), (0.2416, -0.5833, 0.7693), (0.2944, -0.7107, 0.6313), (0.3359, -0.8109, 0.4691), (0.3644, -0.8798, 0.2889), (0.379, -0.915, 0.09755), (0.379, -0.915, -0.09755), (0.3644, -0.8798, -0.2889), (0.3359, -0.8109, -0.4691), (0.2944, -0.7107, -0.6313), (0.2416, -0.5833, -0.7693), (0.1795, -0.4334, -0.8777), (0.1106, -0.2669, -0.9523), (0.09152, -0.1712, 0.9808), (0.09152, -0.1712, -0.9808), (0.4601, -0.8608, -0.1951), (0.4691, -0.8777, 7.55e-08), (0.1795, -0.3359, 0.9239), (0.4334, -0.8109, -0.3827), (0.2606, -0.4876, 0.8315), (0.3901, -0.7298, -0.5556), (0.3317, -0.6206, 0.7071), (0.3317, -0.6206, -0.7071), (0.3901, -0.7298, 0.5556), (0.2606, -0.4876, -0.8315), (0.4334, -0.8109, 0.3827), (0.1795, -0.3359, -0.9239), (0.4601, -0.8608, 0.1951), (0.05636, -0.2833, 0.9523), (0.09152, -0.4601, 0.8777), (0.1232, -0.6192, 0.7693), (0.1501, -0.7545, 0.6313), (0.1712, -0.8608, 0.4691), (0.1858, -0.934, 0.2889), (0.1932, -0.9714, 0.09755), (0.1932, -0.9714, -0.09755), (0.1858, -0.934, -0.2889), (0.1712, -0.8608, -0.4691), (0.1501, -0.7545, -0.6313), (0.1232, -0.6192, -0.7693), (0.09152, -0.4601, -0.8777), (0.05636, -0.2833, -0.9523), (0.2402, -0.7918, 0.5556), (0.2043, -0.6734, 0.7071), (0.1605, -0.5291, -0.8315), (0.2043, -0.6734, -0.7071), (0.2669, -0.8798, 0.3827), (0.1106, -0.3644, -0.9239), (0.2833, -0.934, 0.1951), (0.05636, -0.1858, -0.9808), (0.2889, -0.9523, 7.55e-08), (0.05636, -0.1858, 0.9808), (0.2833, -0.934, -0.1951), (0.1106, -0.3644, 0.9239), (0.2669, -0.8798, -0.3827), (0.1605, -0.5291, 0.8315), (0.2402, -0.7918, -0.5556), (1.7e-08, -0.2889, 0.9523), (3.377e-08, -0.4691, 0.8777), (2.386e-10, -0.6313, 0.7693), (-5.564e-08, -0.7693, 0.6313), (-1.094e-08, -0.8777, 0.4691), (-1.094e-08, -0.9523, 0.2889), (-9.289e-08, -0.9904, 0.09755), (-9.289e-08, -0.9904, -0.09755), (-1.094e-08, -0.9523, -0.2889), (-1.094e-08, -0.8777, -0.4691), (-5.564e-08, -0.7693, -0.6313), (-1.839e-08, -0.6313, -0.7693), (-3.487e-09, -0.4691, -0.8777), (3.964e-09, -0.2889, -0.9523), (0.09567, -0.9714, -0.1951), (0.09755, -0.9904, 7.55e-08), (0.03733, -0.379, 0.9239), (0.01903, -0.1932, 0.9808), (0.09012, -0.915, -0.3827), (0.05419, -0.5502, 0.8315), (0.08111, -0.8235, -0.5556), (0.06897, -0.7003, 0.7071), (0.06897, -0.7003, -0.7071), (0.08111, -0.8235, 0.5556), (0.05419, -0.5502, -0.8315), (0.09012, -0.915, 0.3827), (0.03733, -0.379, -0.9239), (0.09567, -0.9714, 0.1951), (0.01903, -0.1932, -0.9808), (-0.05636, -0.2833, 0.9523), (-0.09152, -0.4601, 0.8777), (-0.1232, -0.6192, 0.7693), (-0.1501, -0.7545, 0.6313), (-0.1712, -0.8608, 0.4691), (-0.1858, -0.934, 0.2889), (-0.1932, -0.9714, 0.09755), (-0.1932, -0.9714, -0.09755), (-0.1858, -0.934, -0.2889), (-0.1712, -0.8608, -0.4691), (-0.1501, -0.7545, -0.6313), (-0.1232, -0.6192, -0.7693), (-0.09152, -0.4601, -0.8777), (-0.05636, -0.2833, -0.9523), (-0.05419, -0.5502, -0.8315), (-0.06897, -0.7003, -0.7071), (-0.09012, -0.915, 0.3827), (-0.08111, -0.8235, 0.5556), (-0.03733, -0.379, -0.9239), (-0.09567, -0.9714, 0.1951), (-0.01903, -0.1932, -0.9808), (-0.09755, -0.9904, 7.55e-08), (-0.01903, -0.1932, 0.9808), (-0.09567, -0.9714, -0.1951), (-0.03733, -0.379, 0.9239), (-0.09012, -0.915, -0.3827), (-0.05419, -0.5502, 0.8315), (-0.08111, -0.8235, -0.5556), (-0.06897, -0.7003, 0.7071), (-0.1106, -0.2669, 0.9523), (-0.1795, -0.4334, 0.8777), (-0.2416, -0.5833, 0.7693), (-0.2944, -0.7107, 0.6313), (-0.3359, -0.8109, 0.4691), (-0.3644, -0.8798, 0.2889), (-0.379, -0.915, 0.09755), (-0.379, -0.915, -0.09755), (-0.3644, -0.8798, -0.2889), (-0.3359, -0.8109, -0.4691), (-0.2944, -0.7107, -0.6313), (-0.2416, -0.5833, -0.7693), (-0.1795, -0.4334, -0.8777), (-0.1106, -0.2669, -0.9523), (-0.1106, -0.3644, 0.9239), (-0.05636, -0.1858, 0.9808), (-0.2669, -0.8798, -0.3827), (-0.2833, -0.934, -0.1951), (-0.1605, -0.5291, 0.8315), (-0.2402, -0.7918, -0.5556), (-0.2043, -0.6734, 0.7071), (-0.2043, -0.6734, -0.7071), (-0.2402, -0.7918, 0.5556), (-0.1605, -0.5291, -0.8315), (-0.2669, -0.8798, 0.3827), (-0.1106, -0.3644, -0.9239), (-0.2833, -0.934, 0.1951), (-0.05636, -0.1858, -0.9808), (-0.2889, -0.9523, 7.55e-08), (-0.05419, -0.08111, 0.9904), (-0.1605, -0.2402, 0.9523), (-0.2606, -0.3901, 0.8777), (-0.3508, -0.5249, 0.7693), (-0.4274, -0.6396, 0.6313), (-0.4876, -0.7298, 0.4691), (-0.5291, -0.7918, 0.2889), (-0.5502, -0.8235, 0.09755), (-0.5502, -0.8235, -0.09755), (-0.5291, -0.7918, -0.2889), (-0.4876, -0.7298, -0.4691), (-0.4274, -0.6396, -0.6313), (-0.3508, -0.5249, -0.7693), (-0.2606, -0.3901, -0.8777), (-0.1605, -0.2402, -0.9523), (-0.4334, -0.8109, 0.3827), (-0.3901, -0.7298, 0.5556), (-0.1795, -0.3359, -0.9239), (-0.2606, -0.4876, -0.8315), (-0.4601, -0.8608, 0.1951), (-0.09152, -0.1712, -0.9808), (-0.4691, -0.8777, 7.55e-08), (-0.09152, -0.1712, 0.9808), (-0.4601, -0.8608, -0.1951), (-0.1795, -0.3359, 0.9239), (-0.4334, -0.8109, -0.3827), (-0.2606, -0.4876, 0.8315), (-0.3901, -0.7298, -0.5556), (-0.3317, -0.6206, 0.7071), (-0.3317, -0.6206, -0.7071), (-0.2043, -0.2043, 0.9523), (-0.3317, -0.3317, 0.8777), (-0.4464, -0.4464, 0.7693), (-0.544, -0.544, 0.6313), (-0.6206, -0.6206, 0.4691), (-0.6734, -0.6734, 0.2889), (-0.7003, -0.7003, 0.09755), (-0.7003, -0.7003, -0.09755), (-0.6734, -0.6734, -0.2889), (-0.6206, -0.6206, -0.4691), (-0.544, -0.544, -0.6313), (-0.4464, -0.4464, -0.7693), (-0.3317, -0.3317, -0.8777), (-0.2043, -0.2043, -0.9523), (-0.5833, -0.7107, -0.3827), (-0.6192, -0.7545, -0.1951), (-0.3508, -0.4274, 0.8315), (-0.2416, -0.2944, 0.9239), (-0.5249, -0.6396, -0.5556), (-0.4464, -0.544, 0.7071), (-0.4464, -0.544, -0.7071), (-0.5249, -0.6396, 0.5556), (-0.3508, -0.4274, -0.8315), (-0.5833, -0.7107, 0.3827), (-0.2416, -0.2944, -0.9239), (-0.6192, -0.7545, 0.1951), (-0.1232, -0.1501, -0.9808), (-0.6313, -0.7693, 7.55e-08), (-0.1232, -0.1501, 0.9808), (-0.2402, -0.1605, 0.9523), (-0.3901, -0.2606, 0.8777), (-0.5249, -0.3508, 0.7693), (-0.6396, -0.4274, 0.6313), (-0.7298, -0.4876, 0.4691), (-0.7918, -0.5291, 0.2889), (-0.8235, -0.5502, 0.09755), (-0.8235, -0.5502, -0.09755), (-0.7918, -0.5291, -0.2889), (-0.7298, -0.4876, -0.4691), (-0.6396, -0.4274, -0.6313), (-0.5249, -0.3508, -0.7693), (-0.3901, -0.2606, -0.8777), (-0.2402, -0.1605, -0.9523), (-0.2944, -0.2416, -0.9239), (-0.4274, -0.3508, -0.8315), (-0.7545, -0.6192, 0.1951), (-0.7107, -0.5833, 0.3827), (-0.1501, -0.1232, -0.9808), (-0.7693, -0.6313, 7.55e-08), (-0.1501, -0.1232, 0.9808), (-0.7545, -0.6192, -0.1951), (-0.2944, -0.2416, 0.9239), (-0.7107, -0.5833, -0.3827), (-0.4274, -0.3508, 0.8315), (-0.6396, -0.5249, -0.5556), (-0.544, -0.4464, 0.7071), (-0.544, -0.4464, -0.7071), (-0.6396, -0.5249, 0.5556), (-0.2669, -0.1106, 0.9523), (-0.4334, -0.1795, 0.8777), (-0.5833, -0.2416, 0.7693), (-0.7107, -0.2944, 0.6313), (-0.8109, -0.3359, 0.4691), (-0.8798, -0.3644, 0.2889), (-0.915, -0.379, 0.09755), (-0.915, -0.379, -0.09755), (-0.8798, -0.3644, -0.2889), (-0.8109, -0.3359, -0.4691), (-0.7107, -0.2944, -0.6313), (-0.5833, -0.2416, -0.7693), (-0.4334, -0.1795, -0.8777), (-0.2669, -0.1106, -0.9523), (-0.7298, -0.3901, -0.5556), (-0.8109, -0.4334, -0.3827), (-0.6206, -0.3317, 0.7071), (-0.4876, -0.2606, 0.8315), (-0.6206, -0.3317, -0.7071), (-0.7298, -0.3901, 0.5556), (-0.4876, -0.2606, -0.8315), (-0.8109, -0.4334, 0.3827), (-0.3359, -0.1795, -0.9239), (-0.8608, -0.4601, 0.1951), (-0.1712, -0.09152, -0.9808), (-0.8777, -0.4691, 7.55e-08), (-0.1712, -0.09152, 0.9808), (-0.8608, -0.4601, -0.1951), (-0.3359, -0.1795, 0.9239), (-0.2833, -0.05636, 0.9523), (-0.4601, -0.09152, 0.8777), (-0.6192, -0.1232, 0.7693), (-0.7545, -0.1501, 0.6313), (-0.8608, -0.1712, 0.4691), (-0.934, -0.1858, 0.2889), (-0.9714, -0.1932, 0.09755), (-0.9714, -0.1932, -0.09755), (-0.934, -0.1858, -0.2889), (-0.8608, -0.1712, -0.4691), (-0.7545, -0.1501, -0.6313), (-0.6192, -0.1232, -0.7693), (-0.4601, -0.09152, -0.8777), (-0.2833, -0.05636, -0.9523), (-0.1858, -0.05636, -0.9808), (-0.3644, -0.1106, -0.9239), (-0.9523, -0.2889, 7.55e-08), (-0.934, -0.2833, 0.1951), (-0.1858, -0.05636, 0.9808), (-0.934, -0.2833, -0.1951), (-0.3644, -0.1106, 0.9239), (-0.8798, -0.2669, -0.3827), (-0.5291, -0.1605, 0.8315), (-0.7918, -0.2402, -0.5556), (-0.6734, -0.2043, 0.7071), (-0.6734, -0.2043, -0.7071), (-0.7918, -0.2402, 0.5556), (-0.5291, -0.1605, -0.8315), (-0.8798, -0.2669, 0.3827), (-0.2889, -2.968e-07, 0.9523), (-0.4691, -2.819e-07, 0.8777), (-0.6313, -2.335e-07, 0.7693), (-0.7693, -1.627e-07, 0.6313), (-0.8777, -2.298e-07, 0.4691), (-0.9523, -2.074e-07, 0.2889), (-0.9904, -1.18e-07, 0.09755), (-0.9904, -1.18e-07, -0.09755), (-0.9523, -2.074e-07, -0.2889), (-0.8777, -2.298e-07, -0.4691), (-0.7693, -1.627e-07, -0.6313), (-0.6313, -2.223e-07, -0.7693), (-0.4691, -2.559e-07, -0.8777), (-0.2889, -2.838e-07, -0.9523), (-0.7003, -0.06898, 0.7071), (-0.5502, -0.05419, 0.8315), (-0.7003, -0.06898, -0.7071), (-0.8235, -0.08111, -0.5556), (-0.8235, -0.08111, 0.5556), (-0.5502, -0.05419, -0.8315), (-0.915, -0.09012, 0.3827), (-0.379, -0.03733, -0.9239), (-0.9714, -0.09567, 0.1951), (-0.1932, -0.01903, -0.9808), (-0.9904, -0.09755, 7.55e-08), (-0.1932, -0.01903, 0.9808), (-0.9714, -0.09567, -0.1951), (-0.379, -0.03733, 0.9239), (-0.915, -0.09012, -0.3827), (-0.2833, 0.05636, 0.9523), (-0.4601, 0.09152, 0.8777), (-0.6192, 0.1232, 0.7693), (-0.7545, 0.1501, 0.6313), (-0.8608, 0.1712, 0.4691), (-0.934, 0.1858, 0.2889), (-0.9714, 0.1932, 0.09755), (-0.9714, 0.1932, -0.09755), (-0.934, 0.1858, -0.2889), (-0.8608, 0.1712, -0.4691), (-0.7545, 0.1501, -0.6313), (-0.6192, 0.1232, -0.7693), (-0.4601, 0.09152, -0.8777), (-0.2833, 0.05636, -0.9523), (-0.9904, 0.09755, 7.55e-08), (-0.9714, 0.09567, 0.1951), (-0.1932, 0.01903, 0.9808), (-0.1932, 0.01903, -0.9808), (-0.9714, 0.09567, -0.1951), (-0.379, 0.03733, 0.9239), (-0.915, 0.09012, -0.3827), (-0.5502, 0.05419, 0.8315), (-0.8235, 0.08111, -0.5556), (-0.7003, 0.06897, 0.7071), (-0.7003, 0.06897, -0.7071), (-0.8235, 0.08111, 0.5556), (-0.5502, 0.05419, -0.8315), (-0.915, 0.09012, 0.3827), (-0.379, 0.03733, -0.9239), (-0.2669, 0.1106, 0.9523), (-0.4334, 0.1795, 0.8777), (-0.5833, 0.2416, 0.7693), (-0.7107, 0.2944, 0.6313), (-0.8109, 0.3359, 0.4691), (-0.8798, 0.3644, 0.2889), (-0.915, 0.379, 0.09755), (-0.915, 0.379, -0.09755), (-0.8798, 0.3644, -0.2889), (-0.8109, 0.3359, -0.4691), (-0.7107, 0.2944, -0.6313), (-0.5833, 0.2416, -0.7693), (-0.4334, 0.1795, -0.8777), (-0.2669, 0.1106, -0.9523), (-0.6734, 0.2043, -0.7071), (-0.7918, 0.2402, -0.5556), (-0.7918, 0.2402, 0.5556), (-0.6734, 0.2043, 0.7071), (-0.5291, 0.1605, -0.8315), (-0.8798, 0.2669, 0.3827), (-0.3644, 0.1106, -0.9239), (-0.934, 0.2833, 0.1951), (-0.1858, 0.05636, -0.9808), (-0.9523, 0.2889, 7.55e-08), (-0.1858, 0.05636, 0.9808), (-0.934, 0.2833, -0.1951), (-0.3644, 0.1106, 0.9239), (-0.8798, 0.2669, -0.3827), (-0.5291, 0.1605, 0.8315), (-0.2402, 0.1605, 0.9523), (-0.3901, 0.2606, 0.8777), (-0.5249, 0.3508, 0.7693), (-0.6396, 0.4274, 0.6313), (-0.7298, 0.4876, 0.4691), (-0.7918, 0.5291, 0.2889), (-0.8235, 0.5502, 0.09755), (-0.8235, 0.5502, -0.09755), (-0.7918, 0.5291, -0.2889), (-0.7298, 0.4876, -0.4691), (-0.6396, 0.4274, -0.6313), (-0.5249, 0.3508, -0.7693), (-0.3901, 0.2606, -0.8777), (-0.2402, 0.1605, -0.9523), (-0.1712, 0.09152, 0.9808), (-0.1712, 0.09152, -0.9808), (-0.8608, 0.4601, -0.1951), (-0.8777, 0.4691, 7.55e-08), (-0.3359, 0.1795, 0.9239), (-0.8109, 0.4334, -0.3827), (-0.4876, 0.2606, 0.8315), (-0.7298, 0.3901, -0.5556), (-0.6206, 0.3317, 0.7071), (-0.6206, 0.3317, -0.7071), (-0.7298, 0.3901, 0.5556), (-0.4876, 0.2606, -0.8315), (-0.8109, 0.4334, 0.3827), (-0.3359, 0.1795, -0.9239), (-0.8608, 0.4601, 0.1951), (-0.2043, 0.2043, 0.9523), (-0.3317, 0.3317, 0.8777), (-0.4464, 0.4464, 0.7693), (-0.544, 0.544, 0.6313), (-0.6206, 0.6206, 0.4691), (-0.6734, 0.6734, 0.2889), (-0.7003, 0.7003, 0.09755), (-0.7003, 0.7003, -0.09755), (-0.6734, 0.6734, -0.2889), (-0.6206, 0.6206, -0.4691), (-0.544, 0.544, -0.6313), (-0.4464, 0.4464, -0.7693), (-0.3317, 0.3317, -0.8777), (-0.2043, 0.2043, -0.9523), (-0.6396, 0.5249, 0.5556), (-0.544, 0.4464, 0.7071), (-0.4274, 0.3508, -0.8315), (-0.544, 0.4464, -0.7071), (-0.7107, 0.5833, 0.3827), (-0.2944, 0.2416, -0.9239), (-0.7545, 0.6192, 0.1951), (-0.1501, 0.1232, -0.9808), (-0.7693, 0.6313, 7.55e-08), (-0.1501, 0.1232, 0.9808), (-0.7545, 0.6192, -0.1951), (-0.2944, 0.2416, 0.9239), (-0.7107, 0.5833, -0.3827), (-0.4274, 0.3508, 0.8315), (-0.6396, 0.5249, -0.5556), (-0.1605, 0.2402, 0.9523), (-0.2606, 0.3901, 0.8777), (-0.3508, 0.5249, 0.7693), (-0.4274, 0.6396, 0.6313), (-0.4876, 0.7298, 0.4691), (-0.5291, 0.7918, 0.2889), (-0.5502, 0.8235, 0.09755), (-0.5502, 0.8235, -0.09755), (-0.5291, 0.7918, -0.2889), (-0.4876, 0.7298, -0.4691), (-0.4274, 0.6396, -0.6313), (-0.3508, 0.5249, -0.7693), (-0.2606, 0.3901, -0.8777), (-0.1605, 0.2402, -0.9523), (-0.6192, 0.7545, -0.1951), (-0.6313, 0.7693, 7.55e-08), (-0.2416, 0.2944, 0.9239), (-0.1232, 0.1501, 0.9808), (-0.5833, 0.7107, -0.3827), (-0.3508, 0.4274, 0.8315), (-0.5249, 0.6396, -0.5556), (-0.4464, 0.544, 0.7071), (-0.4464, 0.544, -0.7071), (-0.5249, 0.6396, 0.5556), (-0.3508, 0.4274, -0.8315), (-0.5833, 0.7107, 0.3827), (-0.2416, 0.2944, -0.9239), (-0.6192, 0.7545, 0.1951), (-0.1232, 0.1501, -0.9808), (-0.1106, 0.2669, 0.9523), (-0.1795, 0.4334, 0.8777), (-0.2416, 0.5833, 0.7693), (-0.2944, 0.7107, 0.6313), (-0.3359, 0.8109, 0.4691), (-0.3644, 0.8798, 0.2889), (-0.379, 0.915, 0.09755), (-0.379, 0.915, -0.09755), (-0.3644, 0.8798, -0.2889), (-0.3359, 0.8109, -0.4691), (-0.2944, 0.7107, -0.6313), (-0.2416, 0.5833, -0.7693), (-0.1795, 0.4334, -0.8777), (-0.1106, 0.2669, -0.9523), (-0.2606, 0.4876, -0.8315), (-0.3317, 0.6206, -0.7071), (-0.4334, 0.8109, 0.3827), (-0.3901, 0.7298, 0.5556), (-0.1795, 0.3359, -0.9239), (-0.4601, 0.8608, 0.1951), (-0.09152, 0.1712, -0.9808), (-0.4691, 0.8777, 7.55e-08), (-0.09152, 0.1712, 0.9808), (-0.4601, 0.8608, -0.1951), (-0.1795, 0.3359, 0.9239), (-0.4334, 0.8109, -0.3827), (-0.2606, 0.4876, 0.8315), (-0.3901, 0.7298, -0.5556), (-0.3317, 0.6206, 0.7071), (-0.05636, 0.2833, 0.9523), (-0.09152, 0.4601, 0.8777), (-0.1232, 0.6192, 0.7693), (-0.1501, 0.7545, 0.6313), (-0.1712, 0.8608, 0.4691), (-0.1858, 0.934, 0.2889), (-0.1932, 0.9714, 0.09755), (-0.1932, 0.9714, -0.09755), (-0.1858, 0.934, -0.2889), (-0.1712, 0.8608, -0.4691), (-0.1501, 0.7545, -0.6313), (-0.1232, 0.6192, -0.7693), (-0.09152, 0.4601, -0.8777), (-0.05636, 0.2833, -0.9523), (-0.2669, 0.8798, -0.3827), (-0.2833, 0.934, -0.1951), (-0.1605, 0.5291, 0.8315), (-0.1106, 0.3644, 0.9239), (-0.2402, 0.7918, -0.5556), (-0.2043, 0.6734, 0.7071), (-0.2043, 0.6734, -0.7071), (-0.2402, 0.7918, 0.5556), (-0.1605, 0.5291, -0.8315), (-0.2669, 0.8798, 0.3827), (-0.1106, 0.3644, -0.9239), (-0.2833, 0.934, 0.1951), (-0.05636, 0.1858, -0.9808), (-0.2889, 0.9523, 7.55e-08), (-0.05636, 0.1858, 0.9808), (5.798e-08, 0.2889, 0.9523), (9.337e-08, 0.4691, 0.8777), (1.306e-07, 0.6313, 0.7693), (2.126e-07, 0.7693, 0.6313), (1.679e-07, 0.8777, 0.4691), (1.604e-07, 0.9523, 0.2889), (2.647e-07, 0.9904, 0.09755), (2.647e-07, 0.9904, -0.09755), (1.604e-07, 0.9523, -0.2889), (1.679e-07, 0.8777, -0.4691), (2.126e-07, 0.7693, -0.6313), (1.381e-07, 0.6313, -0.7693), (1.008e-07, 0.4691, -0.8777), (4.68e-08, 0.2889, -0.9523), (-0.03733, 0.379, -0.9239), (-0.05419, 0.5502, -0.8315), (-0.09567, 0.9714, 0.1951), (-0.09012, 0.915, 0.3827), (-0.01903, 0.1932, -0.9808), (-0.09754, 0.9904, 7.55e-08), (-0.01903, 0.1932, 0.9808), (-0.09567, 0.9714, -0.1951), (-0.03733, 0.379, 0.9239), (-0.09012, 0.915, -0.3827), (-0.05419, 0.5502, 0.8315), (-0.08111, 0.8235, -0.5556), (-0.06897, 0.7003, 0.7071), (-0.06897, 0.7003, -0.7071), (-0.08111, 0.8235, 0.5556), (-7.177e-08, 0.09754, 0.9904), (7.57e-09, 0.09754, -0.9904), (0.01903, 0.09567, 0.9904), (0.01903, 0.09567, -0.9904), (0.09012, 0.915, 0.3827), (0.08111, 0.8235, 0.5556), (0.03733, 0.379, -0.9239), (0.05419, 0.5502, -0.8315), (0.09567, 0.9714, 0.1951), (0.01903, 0.1932, -0.9808), (0.09755, 0.9904, 7.55e-08), (0.01903, 0.1932, 0.9808), (0.09567, 0.9714, -0.1951), (0.03733, 0.379, 0.9239), (0.09012, 0.915, -0.3827), (0.05419, 0.5502, 0.8315), (0.08111, 0.8235, -0.5556), (0.06897, 0.7003, 0.7071), (0.06897, 0.7003, -0.7071), (0.03733, 0.09012, 0.9904), (0.03733, 0.09012, -0.9904), (0.05419, 0.08111, 0.9904), (0.05419, 0.08111, -0.9904), (0.06897, 0.06897, 0.9904), (0.06897, 0.06897, -0.9904), (0.08111, 0.05419, 0.9904), (0.09012, 0.03733, 0.9904), (0.09012, 0.03733, -0.9904), (0.09567, 0.01903, 0.9904), (0.09567, 0.01903, -0.9904), (0.09755, -4.617e-07, 0.9904), (0.09755, -3.169e-07, -0.9904), (0.09567, -0.01903, 0.9904), (0.09567, -0.01903, -0.9904), (0.09012, -0.03733, 0.9904), (0.09012, -0.03733, -0.9904), (0.08111, -0.05419, 0.9904), (0.08111, -0.05419, -0.9904), (0.06897, -0.06898, 0.9904), (0.06897, -0.06898, -0.9904), (0.05419, -0.08111, 0.9904), (0.05419, -0.08111, -0.9904), (0.03733, -0.09012, 0.9904), (0.03733, -0.09012, -0.9904), (0.01903, -0.09567, 0.9904), (0.01903, -0.09567, -0.9904), (-9.412e-08, -0.09755, 0.9904), (1.982e-09, -0.09755, -0.9904), (-0.01903, -0.09567, 0.9904), (-0.01903, -0.09567, -0.9904), (-0.03733, -0.09012, 0.9904), (-0.03733, -0.09012, -0.9904), (-0.05419, -0.08111, -0.9904), (-0.06897, -0.06898, 0.9904), (-0.06897, -0.06898, -0.9904), (-0.08111, -0.05419, 0.9904), (-0.08111, -0.05419, -0.9904), (-0.09012, -0.03733, 0.9904), (-0.09012, -0.03733, -0.9904), (-0.09567, -0.01903, 0.9904), (-0.09567, -0.01903, -0.9904), (-0.09755, -4.543e-07, 0.9904), (-0.09755, -3.207e-07, -0.9904), (-0.09567, 0.01903, 0.9904), (-0.09567, 0.01903, -0.9904), (-0.09012, 0.03733, 0.9904), (-0.09012, 0.03733, -0.9904), (-0.08111, 0.05419, 0.9904), (-0.08111, 0.05419, -0.9904), (-0.06897, 0.06897, 0.9904), (-0.06897, 0.06897, -0.9904), (-0.05419, 0.08111, 0.9904), (-0.05419, 0.08111, -0.9904), (-0.03733, 0.09012, 0.9904), (-0.03733, 0.09012, -0.9904), (-0.01903, 0.09567, 0.9904), (-0.01903, 0.09567, -0.9904), (-0.08561, 0.8692, 0.4691), (-0.06158, 0.6253, -0.7693), (-0.07504, 0.7619, 0.6313), (-0.07504, 0.7619, -0.6313), (-0.06158, 0.6253, 0.7693), (-0.08561, 0.8692, -0.4691), (-0.04576, 0.4646, 0.8777), (-0.0929, 0.9432, -0.2889), (-0.02818, 0.2861, 0.9523), (-0.09661, 0.9809, -0.09755), (-0.09661, 0.9809, 0.09755), (-0.02818, 0.2861, -0.9523), (-0.0929, 0.9432, 0.2889), (-0.04576, 0.4646, -0.8777), (-0.08346, 0.2751, 0.9523), (-0.2861, 0.9432, -0.09755), (-0.2861, 0.9432, 0.09755), (-0.08346, 0.2751, -0.9523), (-0.2751, 0.9069, 0.2889), (-0.1355, 0.4468, -0.8777), (-0.2535, 0.8358, 0.4691), (-0.1824, 0.6012, -0.7693), (-0.2222, 0.7326, 0.6313), (-0.2222, 0.7326, -0.6313), (-0.1824, 0.6012, 0.7693), (-0.2535, 0.8358, -0.4691), (-0.1355, 0.4468, 0.8777), (-0.2751, 0.9069, -0.2889), (-0.3609, 0.6752, 0.6313), (-0.3609, 0.6752, -0.6313), (-0.2962, 0.5541, 0.7693), (-0.4117, 0.7703, -0.4691), (-0.2201, 0.4117, 0.8777), (-0.4468, 0.8358, -0.2889), (-0.1355, 0.2535, 0.9523), (-0.4646, 0.8692, -0.09755), (-0.4646, 0.8692, 0.09755), (-0.1355, 0.2535, -0.9523), (-0.4468, 0.8358, 0.2889), (-0.2201, 0.4117, -0.8777), (-0.4117, 0.7703, 0.4691), (-0.2962, 0.5541, -0.7693), (-0.6253, 0.7619, 0.09755), (-0.1824, 0.2222, -0.9523), (-0.6012, 0.7326, 0.2889), (-0.2962, 0.3609, -0.8777), (-0.5541, 0.6752, 0.4691), (-0.3986, 0.4857, -0.7693), (-0.4857, 0.5918, 0.6313), (-0.4857, 0.5918, -0.6313), (-0.3986, 0.4857, 0.7693), (-0.5541, 0.6752, -0.4691), (-0.2962, 0.3609, 0.8777), (-0.6012, 0.7326, -0.2889), (-0.1824, 0.2222, 0.9523), (-0.6253, 0.7619, -0.09755), (-0.5918, 0.4857, -0.6313), (-0.4857, 0.3986, 0.7693), (-0.6752, 0.5541, -0.4691), (-0.3609, 0.2962, 0.8777), (-0.7326, 0.6012, -0.2889), (-0.2222, 0.1824, 0.9523), (-0.7619, 0.6253, -0.09755), (-0.7619, 0.6253, 0.09755), (-0.2222, 0.1824, -0.9523), (-0.7326, 0.6012, 0.2889), (-0.3609, 0.2962, -0.8777), (-0.6752, 0.5541, 0.4691), (-0.4857, 0.3986, -0.7693), (-0.5918, 0.4857, 0.6313), (-0.8692, 0.4646, 0.09755), (-0.2535, 0.1355, -0.9523), (-0.8358, 0.4468, 0.2889), (-0.4117, 0.2201, -0.8777), (-0.7703, 0.4117, 0.4691), (-0.5541, 0.2962, -0.7693), (-0.6752, 0.3609, 0.6313), (-0.6752, 0.3609, -0.6313), (-0.5541, 0.2962, 0.7693), (-0.7703, 0.4117, -0.4691), (-0.4117, 0.2201, 0.8777), (-0.8358, 0.4468, -0.2889), (-0.2535, 0.1355, 0.9523), (-0.8692, 0.4646, -0.09755), (-0.6012, 0.1824, 0.7693), (-0.8358, 0.2535, -0.4691), (-0.4468, 0.1355, 0.8777), (-0.9069, 0.2751, -0.2889), (-0.2751, 0.08346, 0.9523), (-0.9432, 0.2861, -0.09755), (-0.9432, 0.2861, 0.09755), (-0.2751, 0.08346, -0.9523), (-0.9069, 0.2751, 0.2889), (-0.4468, 0.1355, -0.8777), (-0.8358, 0.2535, 0.4691), (-0.6012, 0.1824, -0.7693), (-0.7326, 0.2222, 0.6313), (-0.7326, 0.2222, -0.6313), (-0.2861, 0.02818, -0.9523), (-0.9432, 0.0929, 0.2889), (-0.4646, 0.04576, -0.8777), (-0.8692, 0.08561, 0.4691), (-0.6253, 0.06158, -0.7693), (-0.7619, 0.07504, 0.6313), (-0.7619, 0.07504, -0.6313), (-0.6253, 0.06158, 0.7693), (-0.8692, 0.08561, -0.4691), (-0.4646, 0.04576, 0.8777), (-0.9432, 0.0929, -0.2889), (-0.2861, 0.02818, 0.9523), (-0.9809, 0.09661, -0.09755), (-0.9809, 0.09661, 0.09755), (-0.8692, -0.08561, -0.4691), (-0.4646, -0.04576, 0.8777), (-0.9432, -0.0929, -0.2889), (-0.2861, -0.02818, 0.9523), (-0.9809, -0.09661, -0.09755), (-0.9809, -0.09661, 0.09755), (-0.2861, -0.02818, -0.9523), (-0.9432, -0.0929, 0.2889), (-0.4646, -0.04576, -0.8777), (-0.8692, -0.08561, 0.4691), (-0.6253, -0.06158, -0.7693), (-0.7619, -0.07504, 0.6313), (-0.7619, -0.07504, -0.6313), (-0.6253, -0.06158, 0.7693), (-0.9069, -0.2751, 0.2889), (-0.4468, -0.1355, -0.8777), (-0.8358, -0.2535, 0.4691), (-0.6012, -0.1824, -0.7693), (-0.7326, -0.2222, 0.6313), (-0.7326, -0.2222, -0.6313), (-0.6012, -0.1824, 0.7693), (-0.8358, -0.2535, -0.4691), (-0.4468, -0.1355, 0.8777), (-0.9069, -0.2751, -0.2889), (-0.2751, -0.08346, 0.9523), (-0.9432, -0.2861, -0.09755), (-0.9432, -0.2861, 0.09755), (-0.2751, -0.08346, -0.9523), (-0.4117, -0.2201, 0.8777), (-0.8358, -0.4468, -0.2889), (-0.2535, -0.1355, 0.9523), (-0.8692, -0.4646, -0.09755), (-0.8692, -0.4646, 0.09755), (-0.2535, -0.1355, -0.9523), (-0.8358, -0.4468, 0.2889), (-0.4117, -0.2201, -0.8777), (-0.7703, -0.4117, 0.4691), (-0.5541, -0.2962, -0.7693), (-0.6752, -0.3609, 0.6313), (-0.6752, -0.3609, -0.6313), (-0.5541, -0.2962, 0.7693), (-0.7703, -0.4117, -0.4691), (-0.6752, -0.5541, 0.4691), (-0.4857, -0.3986, -0.7693), (-0.5918, -0.4857, 0.6313), (-0.5918, -0.4857, -0.6313), (-0.4857, -0.3986, 0.7693), (-0.6752, -0.5541, -0.4691), (-0.3609, -0.2962, 0.8777), (-0.7326, -0.6012, -0.2889), (-0.2222, -0.1824, 0.9523), (-0.7619, -0.6253, -0.09755), (-0.7619, -0.6253, 0.09755), (-0.2222, -0.1824, -0.9523), (-0.7326, -0.6012, 0.2889), (-0.3609, -0.2962, -0.8777), (-0.1824, -0.2222, 0.9523), (-0.6253, -0.7619, -0.09755), (-0.6253, -0.7619, 0.09755), (-0.1824, -0.2222, -0.9523), (-0.6012, -0.7326, 0.2889), (-0.2962, -0.3609, -0.8777), (-0.5541, -0.6752, 0.4691), (-0.3986, -0.4857, -0.7693), (-0.4857, -0.5918, 0.6313), (-0.4857, -0.5918, -0.6313), (-0.3986, -0.4857, 0.7693), (-0.5541, -0.6752, -0.4691), (-0.2962, -0.3609, 0.8777), (-0.6012, -0.7326, -0.2889), (-0.2962, -0.5541, -0.7693), (-0.3609, -0.6752, 0.6313), (-0.3609, -0.6752, -0.6313), (-0.2962, -0.5541, 0.7693), (-0.4117, -0.7703, -0.4691), (-0.2201, -0.4117, 0.8777), (-0.4468, -0.8358, -0.2889), (-0.1355, -0.2535, 0.9523), (-0.4646, -0.8692, -0.09755), (-0.4646, -0.8692, 0.09755), (-0.1355, -0.2535, -0.9523), (-0.4468, -0.8358, 0.2889), (-0.2201, -0.4117, -0.8777), (-0.4117, -0.7703, 0.4691), (-0.2861, -0.9432, -0.09755), (-0.2861, -0.9432, 0.09755), (-0.08346, -0.2751, -0.9523), (-0.2751, -0.9069, 0.2889), (-0.1355, -0.4468, -0.8777), (-0.2535, -0.8358, 0.4691), (-0.1824, -0.6012, -0.7693), (-0.2222, -0.7326, 0.6313), (-0.2222, -0.7326, -0.6313), (-0.1824, -0.6012, 0.7693), (-0.2535, -0.8358, -0.4691), (-0.1355, -0.4468, 0.8777), (-0.2751, -0.9069, -0.2889), (-0.08346, -0.2751, 0.9523), (-0.07504, -0.7619, 0.6313), (-0.07504, -0.7619, -0.6313), (-0.06158, -0.6253, 0.7693), (-0.08561, -0.8692, -0.4691), (-0.04576, -0.4646, 0.8777), (-0.0929, -0.9432, -0.2889), (-0.02818, -0.2861, 0.9523), (-0.09661, -0.9809, -0.09755), (-0.09661, -0.9809, 0.09755), (-0.02818, -0.2861, -0.9523), (-0.0929, -0.9432, 0.2889), (-0.04576, -0.4646, -0.8777), (-0.08561, -0.8692, 0.4691), (-0.06158, -0.6253, -0.7693), (0.09661, -0.9809, 0.09755), (0.02818, -0.2861, -0.9523), (0.0929, -0.9432, 0.2889), (0.04576, -0.4646, -0.8777), (0.08561, -0.8692, 0.4691), (0.06158, -0.6253, -0.7693), (0.07504, -0.7619, 0.6313), (0.07504, -0.7619, -0.6313), (0.06158, -0.6253, 0.7693), (0.08561, -0.8692, -0.4691), (0.04576, -0.4646, 0.8777), (0.0929, -0.9432, -0.2889), (0.02818, -0.2861, 0.9523), (0.09661, -0.9809, -0.09755), (0.2222, -0.7326, -0.6313), (0.1824, -0.6012, 0.7693), (0.2535, -0.8358, -0.4691), (0.1355, -0.4468, 0.8777), (0.2751, -0.9069, -0.2889), (0.08346, -0.2751, 0.9523), (0.2861, -0.9432, -0.09755), (0.2861, -0.9432, 0.09755), (0.08346, -0.2751, -0.9523), (0.2751, -0.9069, 0.2889), (0.1355, -0.4468, -0.8777), (0.2535, -0.8358, 0.4691), (0.1824, -0.6012, -0.7693), (0.2222, -0.7326, 0.6313), (0.4646, -0.8692, 0.09755), (0.1355, -0.2535, -0.9523), (0.4468, -0.8358, 0.2889), (0.2201, -0.4117, -0.8777), (0.4117, -0.7703, 0.4691), (0.2962, -0.5541, -0.7693), (0.3609, -0.6752, 0.6313), (0.3609, -0.6752, -0.6313), (0.2962, -0.5541, 0.7693), (0.4117, -0.7703, -0.4691), (0.2201, -0.4117, 0.8777), (0.4468, -0.8358, -0.2889), (0.1355, -0.2535, 0.9523), (0.4646, -0.8692, -0.09755), (0.3986, -0.4857, 0.7693), (0.5541, -0.6752, -0.4691), (0.2962, -0.3609, 0.8777), (0.6012, -0.7326, -0.2889), (0.1824, -0.2222, 0.9523), (0.6253, -0.7619, -0.09755), (0.6253, -0.7619, 0.09755), (0.1824, -0.2222, -0.9523), (0.6012, -0.7326, 0.2889), (0.2962, -0.3609, -0.8777), (0.5541, -0.6752, 0.4691), (0.3986, -0.4857, -0.7693), (0.4857, -0.5918, 0.6313), (0.4857, -0.5918, -0.6313), (0.7326, -0.6012, 0.2889), (0.3609, -0.2962, -0.8777), (0.6752, -0.5541, 0.4691), (0.4857, -0.3986, -0.7693), (0.5918, -0.4857, 0.6313), (0.5918, -0.4857, -0.6313), (0.4857, -0.3986, 0.7693), (0.6752, -0.5541, -0.4691), (0.3609, -0.2962, 0.8777), (0.7326, -0.6012, -0.2889), (0.2222, -0.1824, 0.9523), (0.7619, -0.6253, -0.09755), (0.7619, -0.6253, 0.09755), (0.2222, -0.1824, -0.9523), (0.4117, -0.2201, 0.8777), (0.8358, -0.4468, -0.2889), (0.2535, -0.1355, 0.9523), (0.8692, -0.4646, -0.09755), (0.8692, -0.4646, 0.09755), (0.2535, -0.1355, -0.9523), (0.8358, -0.4468, 0.2889), (0.4117, -0.2201, -0.8777), (0.7703, -0.4117, 0.4691), (0.5541, -0.2962, -0.7693), (0.6752, -0.3609, 0.6313), (0.6752, -0.3609, -0.6313), (0.5541, -0.2962, 0.7693), (0.7703, -0.4117, -0.4691), (0.4468, -0.1355, -0.8777), (0.8358, -0.2535, 0.4691), (0.6012, -0.1824, -0.7693), (0.7326, -0.2222, 0.6313), (0.7326, -0.2222, -0.6313), (0.6012, -0.1824, 0.7693), (0.8358, -0.2535, -0.4691), (0.4468, -0.1355, 0.8777), (0.9069, -0.2751, -0.2889), (0.2751, -0.08346, 0.9523), (0.9432, -0.2861, -0.09755), (0.9432, -0.2861, 0.09755), (0.2751, -0.08346, -0.9523), (0.9069, -0.2751, 0.2889), (0.9432, -0.0929, -0.2889), (0.2861, -0.02818, 0.9523), (0.9809, -0.09661, -0.09755), (0.9809, -0.09661, 0.09755), (0.2861, -0.02818, -0.9523), (0.9432, -0.0929, 0.2889), (0.4646, -0.04576, -0.8777), (0.8692, -0.08561, 0.4691), (0.6253, -0.06158, -0.7693), (0.7619, -0.07504, 0.6313), (0.7619, -0.07504, -0.6313), (0.6253, -0.06158, 0.7693), (0.8692, -0.08561, -0.4691), (0.4646, -0.04576, 0.8777), (0.8692, 0.08561, 0.4691), (0.6253, 0.06158, -0.7693), (0.7619, 0.07504, 0.6313), (0.7619, 0.07504, -0.6313), (0.6253, 0.06158, 0.7693), (0.8692, 0.08561, -0.4691), (0.4646, 0.04576, 0.8777), (0.9432, 0.0929, -0.2889), (0.2861, 0.02818, 0.9523), (0.9809, 0.09661, -0.09755), (0.9809, 0.09661, 0.09755), (0.2861, 0.02818, -0.9523), (0.9432, 0.0929, 0.2889), (0.4646, 0.04576, -0.8777), (0.2751, 0.08346, 0.9523), (0.9432, 0.2861, -0.09755), (0.9432, 0.2861, 0.09755), (0.2751, 0.08346, -0.9523), (0.9069, 0.2751, 0.2889), (0.4468, 0.1355, -0.8777), (0.8358, 0.2535, 0.4691), (0.6012, 0.1824, -0.7693), (0.7326, 0.2222, 0.6313), (0.7326, 0.2222, -0.6313), (0.6012, 0.1824, 0.7693), (0.8358, 0.2535, -0.4691), (0.4468, 0.1355, 0.8777), (0.9069, 0.2751, -0.2889), (0.5541, 0.2962, -0.7693), (0.6752, 0.3609, 0.6313), (0.6752, 0.3609, -0.6313), (0.5541, 0.2962, 0.7693), (0.7703, 0.4117, -0.4691), (0.4117, 0.2201, 0.8777), (0.8358, 0.4468, -0.2889), (0.2535, 0.1355, 0.9523), (0.8692, 0.4646, -0.09755), (0.8692, 0.4646, 0.09755), (0.2535, 0.1355, -0.9523), (0.8358, 0.4468, 0.2889), (0.4117, 0.2201, -0.8777), (0.7703, 0.4117, 0.4691), (0.7619, 0.6253, -0.09755), (0.7619, 0.6253, 0.09755), (0.2222, 0.1824, -0.9523), (0.7326, 0.6012, 0.2889), (0.3609, 0.2962, -0.8777), (0.6752, 0.5541, 0.4691), (0.4857, 0.3986, -0.7693), (0.5918, 0.4857, 0.6313), (0.5918, 0.4857, -0.6313), (0.4857, 0.3986, 0.7693), (0.6752, 0.5541, -0.4691), (0.3609, 0.2962, 0.8777), (0.7326, 0.6012, -0.2889), (0.2222, 0.1824, 0.9523), (0.4857, 0.5918, 0.6313), (0.4857, 0.5918, -0.6313), (0.3986, 0.4857, 0.7693), (0.5541, 0.6752, -0.4691), (0.2962, 0.3609, 0.8777), (0.6012, 0.7326, -0.2889), (0.1824, 0.2222, 0.9523), (0.6253, 0.7619, -0.09755), (0.6253, 0.7619, 0.09755), (0.1824, 0.2222, -0.9523), (0.6012, 0.7326, 0.2889), (0.2962, 0.3609, -0.8777), (0.5541, 0.6752, 0.4691), (0.3986, 0.4857, -0.7693), (0.4646, 0.8692, 0.09755), (0.1355, 0.2535, -0.9523), (0.4468, 0.8358, 0.2889), (0.2201, 0.4117, -0.8777), (0.4117, 0.7703, 0.4691), (0.2962, 0.5541, -0.7693), (0.3609, 0.6752, 0.6313), (0.3609, 0.6752, -0.6313), (0.2962, 0.5541, 0.7693), (0.4117, 0.7703, -0.4691), (0.2201, 0.4117, 0.8777), (0.4468, 0.8358, -0.2889), (0.1355, 0.2535, 0.9523), (0.4646, 0.8692, -0.09755), (0.1824, 0.6012, 0.7693), (0.2535, 0.8358, -0.4691), (0.1355, 0.4468, 0.8777), (0.2751, 0.9069, -0.2889), (0.08346, 0.2751, 0.9523), (0.2861, 0.9432, -0.09755), (0.2861, 0.9432, 0.09755), (0.08346, 0.2751, -0.9523), (0.2751, 0.9069, 0.2889), (0.1355, 0.4468, -0.8777), (0.2535, 0.8358, 0.4691), (0.1824, 0.6012, -0.7693), (0.2222, 0.7326, 0.6313), (0.2222, 0.7326, -0.6313), (0.06158, 0.6253, -0.7693), (0.07504, 0.7619, 0.6313), (0.07504, 0.7619, -0.6313), (0.06158, 0.6253, 0.7693), (0.08561, 0.8692, -0.4691), (0.04576, 0.4646, 0.8777), (0.0929, 0.9432, -0.2889), (0.02818, 0.2861, 0.9523), (0.09661, 0.9809, -0.09755), (0.09661, 0.9809, 0.09755), (0.02818, 0.2861, -0.9523), (0.0929, 0.9432, 0.2889), (0.04576, 0.4646, -0.8777), (0.08561, 0.8692, 0.4691)], [], [(1921, 1402, 4, 486), (1920, 1404, 12, 494), (1919, 1401, 5, 487), (1918, 1403, 13, 495), (1917, 1405, 6, 488), (467, 1397, 1408), (75, 1398, 1400), (1916, 1407, 7, 489), (1915, 1408, 0, 482), (1914, 1409, 8, 490), (1913, 1410, 1, 483), (1912, 1411, 9, 491), (1911, 1412, 2, 484), (1910, 1413, 10, 492), (1909, 1414, 3, 485), (1908, 1415, 11, 493), (1907, 511, 25, 506), (1906, 513, 18, 499), (1905, 510, 26, 507), (1904, 512, 19, 500), (1903, 514, 27, 508), (1902, 515, 20, 501), (1901, 516, 28, 509), (1900, 517, 21, 502), (0, 1399, 520), (75, 1400, 1417), (1899, 519, 22, 503), (1898, 520, 15, 496), (1897, 521, 23, 504), (1896, 522, 16, 497), (1895, 523, 24, 505), (1894, 524, 17, 498), (75, 1417, 1419), (1893, 541, 37, 532), (1892, 543, 30, 525), (1891, 540, 38, 533), (1890, 542, 31, 526), (1889, 544, 39, 534), (1888, 545, 32, 527), (1887, 546, 40, 535), (1886, 547, 33, 528), (1885, 548, 41, 536), (1884, 549, 34, 529), (1883, 550, 42, 537), (1882, 551, 35, 530), (1881, 552, 43, 538), (1880, 553, 36, 531), (15, 1416, 543), (1879, 569, 56, 565), (1878, 571, 49, 558), (1877, 568, 57, 566), (1876, 570, 50, 559), (1875, 572, 58, 567), (1874, 573, 51, 560), (30, 1418, 576), (75, 1419, 1421), (1873, 575, 52, 561), (1872, 576, 45, 554), (1871, 577, 53, 562), (1870, 578, 46, 555), (1869, 579, 54, 563), (1868, 580, 47, 556), (1867, 581, 55, 564), (1866, 582, 48, 557), (1865, 599, 60, 583), (1864, 601, 68, 591), (1863, 598, 61, 584), (1862, 600, 69, 592), (1861, 602, 62, 585), (1860, 603, 70, 593), (1859, 604, 63, 586), (1858, 605, 71, 594), (1857, 606, 64, 587), (1856, 607, 72, 595), (1855, 608, 65, 588), (1854, 609, 73, 596), (1853, 610, 66, 589), (45, 1420, 599), (75, 1421, 597), (1852, 612, 67, 590), (1851, 628, 80, 617), (1850, 630, 88, 625), (1849, 627, 81, 618), (1848, 629, 89, 626), (1847, 631, 82, 619), (60, 1422, 634), (75, 597, 1424), (1846, 633, 83, 620), (1845, 634, 76, 613), (1844, 635, 84, 621), (1843, 636, 77, 614), (1842, 637, 85, 622), (1841, 638, 78, 615), (1840, 639, 86, 623), (1839, 640, 79, 616), (1838, 641, 87, 624), (1837, 657, 99, 650), (1836, 659, 92, 643), (1835, 656, 100, 651), (1834, 658, 93, 644), (1833, 660, 101, 652), (1832, 661, 94, 645), (1831, 662, 102, 653), (1830, 663, 95, 646), (1829, 664, 103, 654), (1828, 665, 96, 647), (1827, 666, 104, 655), (1826, 667, 97, 648), (76, 1423, 670), (75, 1424, 1426), (1825, 669, 98, 649), (1824, 670, 91, 642), (1823, 686, 118, 683), (1822, 688, 111, 676), (1821, 685, 119, 684), (1820, 687, 112, 677), (91, 1425, 691), (75, 1426, 1428), (1819, 690, 113, 678), (1818, 691, 106, 671), (1817, 692, 114, 679), (1816, 693, 107, 672), (1815, 694, 115, 680), (1814, 695, 108, 673), (1813, 696, 116, 681), (1812, 697, 109, 674), (1811, 698, 117, 682), (1810, 699, 110, 675), (1809, 715, 122, 701), (1808, 717, 130, 709), (1807, 714, 123, 702), (1806, 716, 131, 710), (1805, 718, 124, 703), (1804, 719, 132, 711), (1803, 720, 125, 704), (1802, 721, 133, 712), (1801, 722, 126, 705), (1800, 723, 134, 713), (1799, 724, 127, 706), (106, 1427, 727), (75, 1428, 1430), (1798, 726, 128, 707), (1797, 727, 121, 700), (1796, 728, 129, 708), (1795, 744, 141, 734), (1794, 746, 149, 742), (1793, 743, 142, 735), (121, 1429, 748), (75, 1430, 1432), (1792, 747, 143, 736), (1791, 748, 136, 729), (1790, 749, 144, 737), (1789, 750, 137, 730), (1788, 751, 145, 738), (1787, 752, 138, 731), (1786, 753, 146, 739), (1785, 754, 139, 732), (1784, 755, 147, 740), (1783, 756, 140, 733), (1782, 757, 148, 741), (1781, 773, 160, 767), (1780, 775, 153, 760), (1779, 772, 161, 768), (1778, 774, 154, 761), (1777, 776, 162, 769), (1776, 777, 155, 762), (1775, 778, 163, 770), (1774, 779, 156, 763), (1773, 780, 164, 771), (1772, 781, 157, 764), (136, 1431, 784), (75, 1432, 1434), (1771, 783, 158, 765), (1770, 784, 151, 758), (1769, 785, 159, 766), (1768, 786, 152, 759), (1767, 802, 179, 800), (1766, 804, 172, 793), (151, 1433, 805), (75, 1434, 1436), (1765, 803, 173, 794), (1764, 805, 166, 787), (1763, 806, 174, 795), (1762, 807, 167, 788), (1761, 808, 175, 796), (1760, 809, 168, 789), (1759, 810, 176, 797), (1758, 811, 169, 790), (1757, 812, 177, 798), (1756, 813, 170, 791), (1755, 814, 178, 799), (1754, 815, 171, 792), (1753, 831, 191, 826), (1752, 833, 184, 819), (1751, 830, 192, 827), (1750, 832, 185, 820), (1749, 834, 193, 828), (1748, 835, 186, 821), (1747, 836, 194, 829), (1746, 837, 187, 822), (166, 1435, 840), (75, 1436, 1438), (1745, 839, 188, 823), (1744, 840, 181, 816), (1743, 841, 189, 824), (1742, 842, 182, 817), (1741, 843, 190, 825), (1740, 844, 183, 818), (181, 1437, 859), (75, 1438, 1440), (1739, 862, 203, 852), (1738, 859, 196, 845), (1737, 861, 204, 853), (1736, 863, 197, 846), (1735, 864, 205, 854), (1734, 865, 198, 847), (1733, 866, 206, 855), (1732, 867, 199, 848), (1731, 868, 207, 856), (1730, 869, 200, 849), (1729, 870, 208, 857), (1728, 871, 201, 850), (1727, 872, 209, 858), (1726, 873, 202, 851), (1725, 889, 214, 877), (1724, 891, 222, 885), (1723, 888, 215, 878), (1722, 890, 223, 886), (1721, 892, 216, 879), (1720, 893, 224, 887), (1719, 894, 217, 880), (196, 1439, 897), (75, 1440, 1442), (1718, 896, 218, 881), (1717, 897, 211, 874), (1716, 898, 219, 882), (1715, 899, 212, 875), (1714, 900, 220, 883), (1713, 901, 213, 876), (1712, 902, 221, 884), (1711, 918, 233, 910), (1710, 920, 226, 903), (1709, 917, 234, 911), (1708, 919, 227, 904), (1707, 921, 235, 912), (1706, 922, 228, 905), (1705, 923, 236, 913), (1704, 924, 229, 906), (1703, 925, 237, 914), (1702, 926, 230, 907), (1701, 927, 238, 915), (1700, 928, 231, 908), (1699, 929, 239, 916), (1698, 930, 232, 909), (211, 1441, 920), (75, 1442, 1444), (1697, 947, 252, 943), (1696, 949, 245, 936), (1695, 946, 253, 944), (1694, 948, 246, 937), (1693, 950, 254, 945), (1692, 951, 247, 938), (226, 1443, 954), (75, 1444, 1446), (1691, 953, 248, 939), (1690, 954, 241, 932), (1689, 955, 249, 940), (1688, 956, 242, 933), (1687, 957, 250, 941), (1686, 958, 243, 934), (1685, 959, 251, 942), (1684, 960, 244, 935), (1683, 976, 256, 961), (1682, 978, 264, 969), (1681, 975, 257, 962), (1680, 977, 265, 970), (1679, 979, 258, 963), (1678, 980, 266, 971), (1677, 981, 259, 964), (1676, 982, 267, 972), (1675, 983, 260, 965), (1674, 984, 268, 973), (1673, 985, 261, 966), (1672, 986, 269, 974), (1671, 987, 262, 967), (241, 1445, 976), (75, 1446, 1448), (1670, 989, 263, 968), (1669, 1006, 276, 995), (1668, 1008, 284, 1003), (1667, 1005, 277, 996), (1666, 1007, 285, 1004), (1665, 1009, 278, 997), (256, 1447, 1012), (75, 1448, 1449), (1664, 1011, 279, 998), (1663, 1012, 272, 991), (1662, 1013, 280, 999), (1661, 1014, 273, 992), (1660, 1015, 281, 1000), (1659, 1016, 274, 993), (1658, 1017, 282, 1001), (1657, 1018, 275, 994), (1656, 1019, 283, 1002), (1655, 1035, 295, 1028), (1654, 1037, 288, 1021), (1653, 1034, 296, 1029), (1652, 1036, 289, 1022), (1651, 1038, 297, 1030), (1650, 1039, 290, 1023), (1649, 1040, 298, 1031), (1648, 1041, 291, 1024), (1647, 1042, 299, 1032), (1646, 1043, 292, 1025), (1645, 1044, 300, 1033), (1644, 1045, 293, 1026), (272, 990, 1048), (75, 1449, 1451), (1643, 1047, 294, 1027), (1642, 1048, 287, 1020), (1641, 1064, 314, 1061), (1640, 1066, 307, 1054), (1639, 1063, 315, 1062), (1638, 1065, 308, 1055), (287, 1450, 1069), (75, 1451, 1453), (1637, 1068, 309, 1056), (1636, 1069, 302, 1049), (1635, 1070, 310, 1057), (1634, 1071, 303, 1050), (1633, 1072, 311, 1058), (1632, 1073, 304, 1051), (1631, 1074, 312, 1059), (1630, 1075, 305, 1052), (1629, 1076, 313, 1060), (1628, 1077, 306, 1053), (1627, 1093, 326, 1087), (1626, 1095, 319, 1080), (1625, 1092, 327, 1088), (1624, 1094, 320, 1081), (1623, 1096, 328, 1089), (1622, 1097, 321, 1082), (1621, 1098, 329, 1090), (1620, 1099, 322, 1083), (1619, 1100, 330, 1091), (1618, 1101, 323, 1084), (302, 1452, 1104), (75, 1453, 1455), (1617, 1103, 324, 1085), (1616, 1104, 317, 1078), (1615, 1105, 325, 1086), (1614, 1106, 318, 1079), (1613, 1122, 345, 1120), (1612, 1124, 338, 1113), (317, 1454, 1125), (75, 1455, 1457), (1611, 1123, 339, 1114), (1610, 1125, 332, 1107), (1609, 1126, 340, 1115), (1608, 1127, 333, 1108), (1607, 1128, 341, 1116), (1606, 1129, 334, 1109), (1605, 1130, 342, 1117), (1604, 1131, 335, 1110), (1603, 1132, 343, 1118), (1602, 1133, 336, 1111), (1601, 1134, 344, 1119), (1600, 1135, 337, 1112), (1599, 1151, 349, 1138), (1598, 1153, 357, 1146), (1597, 1150, 350, 1139), (1596, 1152, 358, 1147), (1595, 1154, 351, 1140), (1594, 1155, 359, 1148), (1593, 1156, 352, 1141), (1592, 1157, 360, 1149), (1591, 1158, 353, 1142), (332, 1456, 1161), (75, 1457, 1459), (1590, 1160, 354, 1143), (1589, 1161, 347, 1136), (1588, 1162, 355, 1144), (1587, 1163, 348, 1137), (1586, 1164, 356, 1145), (1585, 1180, 368, 1171), (347, 1458, 1181), (75, 1459, 1461), (1584, 1179, 369, 1172), (1583, 1181, 362, 1165), (1582, 1183, 370, 1173), (1581, 1184, 363, 1166), (1580, 1185, 371, 1174), (1579, 1186, 364, 1167), (1578, 1187, 372, 1175), (1577, 1188, 365, 1168), (1576, 1189, 373, 1176), (1575, 1190, 366, 1169), (1574, 1191, 374, 1177), (1573, 1192, 367, 1170), (1572, 1193, 375, 1178), (1571, 1209, 387, 1204), (1570, 1211, 380, 1197), (1569, 1208, 388, 1205), (1568, 1210, 381, 1198), (1567, 1212, 389, 1206), (1566, 1213, 382, 1199), (1565, 1214, 390, 1207), (1564, 1215, 383, 1200), (362, 1460, 1218), (75, 1461, 1463), (1563, 1217, 384, 1201), (1562, 1218, 377, 1194), (1561, 1219, 385, 1202), (1560, 1220, 378, 1195), (1559, 1221, 386, 1203), (1558, 1222, 379, 1196), (377, 1462, 1237), (75, 1463, 1465), (1557, 1240, 399, 1230), (1556, 1237, 392, 1223), (1555, 1239, 400, 1231), (1554, 1241, 393, 1224), (1553, 1242, 401, 1232), (1552, 1243, 394, 1225), (1551, 1244, 402, 1233), (1550, 1245, 395, 1226), (1549, 1246, 403, 1234), (1548, 1247, 396, 1227), (1547, 1248, 404, 1235), (1546, 1249, 397, 1228), (1545, 1250, 405, 1236), (1544, 1251, 398, 1229), (1543, 1267, 410, 1255), (1542, 1269, 418, 1263), (1541, 1266, 411, 1256), (1540, 1268, 419, 1264), (1539, 1270, 412, 1257), (1538, 1271, 420, 1265), (1537, 1272, 413, 1258), (392, 1464, 1275), (75, 1465, 1467), (1536, 1274, 414, 1259), (1535, 1275, 407, 1252), (1534, 1276, 415, 1260), (1533, 1277, 408, 1253), (1532, 1278, 416, 1261), (1531, 1279, 409, 1254), (1530, 1280, 417, 1262), (1529, 1296, 429, 1288), (1528, 1298, 422, 1281), (1527, 1295, 430, 1289), (1526, 1297, 423, 1282), (1525, 1299, 431, 1290), (1524, 1300, 424, 1283), (1523, 1301, 432, 1291), (1522, 1302, 425, 1284), (1521, 1303, 433, 1292), (1520, 1304, 426, 1285), (1519, 1305, 434, 1293), (1518, 1306, 427, 1286), (1517, 1307, 435, 1294), (1516, 1308, 428, 1287), (407, 1466, 1298), (75, 1467, 1469), (1515, 1325, 448, 1321), (1514, 1327, 441, 1314), (1513, 1324, 449, 1322), (1512, 1326, 442, 1315), (1511, 1328, 450, 1323), (1510, 1329, 443, 1316), (422, 1468, 1332), (75, 1469, 1471), (1509, 1331, 444, 1317), (1508, 1332, 437, 1310), (1507, 1333, 445, 1318), (1506, 1334, 438, 1311), (1505, 1335, 446, 1319), (1504, 1336, 439, 1312), (1503, 1337, 447, 1320), (1502, 1338, 440, 1313), (1501, 1354, 460, 1347), (1500, 1356, 453, 1340), (1499, 1353, 461, 1348), (1498, 1355, 454, 1341), (1497, 1357, 462, 1349), (1496, 1358, 455, 1342), (1495, 1359, 463, 1350), (1494, 1360, 456, 1343), (1493, 1361, 464, 1351), (1492, 1362, 457, 1344), (1491, 1363, 465, 1352), (1490, 1364, 458, 1345), (437, 1470, 1367), (75, 1471, 1473), (1489, 1366, 459, 1346), (1488, 1367, 452, 1339), (1487, 1383, 479, 1380), (1486, 1385, 472, 1373), (1485, 1382, 480, 1381), (1484, 1384, 473, 1374), (452, 1472, 1388), (75, 1473, 1398), (1483, 1387, 474, 1375), (1482, 1388, 467, 1368), (1481, 1389, 475, 1376), (1480, 1390, 468, 1369), (1479, 1391, 476, 1377), (1478, 1392, 469, 1370), (1477, 1393, 477, 1378), (1476, 1394, 470, 1371), (1475, 1395, 478, 1379), (1474, 1396, 471, 1372), (1385, 1474, 1372, 472), (457, 1343, 1474, 1385), (1343, 456, 1396, 1474), (1383, 1475, 1379, 479), (464, 1350, 1475, 1383), (1350, 463, 1395, 1475), (1396, 1476, 1371, 471), (456, 1342, 1476, 1396), (1342, 455, 1394, 1476), (1395, 1477, 1378, 478), (463, 1349, 1477, 1395), (1349, 462, 1393, 1477), (1394, 1478, 1370, 470), (455, 1341, 1478, 1394), (1341, 454, 1392, 1478), (1393, 1479, 1377, 477), (462, 1348, 1479, 1393), (1348, 461, 1391, 1479), (1392, 1480, 1369, 469), (454, 1340, 1480, 1392), (1340, 453, 1390, 1480), (1391, 1481, 1376, 476), (461, 1347, 1481, 1391), (1347, 460, 1389, 1481), (1390, 1482, 1368, 468), (453, 1339, 1482, 1390), (1339, 452, 1388, 1482), (1389, 1483, 1375, 475), (460, 1346, 1483, 1389), (1346, 459, 1387, 1483), (1398, 1386, 481), (1398, 1473, 1386), (1473, 466, 1386), (1388, 1397, 467), (1388, 1472, 1397), (1472, 271, 1397), (1387, 1484, 1374, 474), (459, 1345, 1484, 1387), (1345, 458, 1384, 1484), (1386, 1485, 1381, 481), (466, 1352, 1485, 1386), (1352, 465, 1382, 1485), (1384, 1486, 1373, 473), (458, 1344, 1486, 1384), (1344, 457, 1385, 1486), (1382, 1487, 1380, 480), (465, 1351, 1487, 1382), (1351, 464, 1383, 1487), (1356, 1488, 1339, 453), (438, 1310, 1488, 1356), (1310, 437, 1367, 1488), (1354, 1489, 1346, 460), (445, 1317, 1489, 1354), (1317, 444, 1366, 1489), (1473, 1365, 466), (1473, 1471, 1365), (1471, 451, 1365), (1367, 1472, 452), (1367, 1470, 1472), (1470, 271, 1472), (1366, 1490, 1345, 459), (444, 1316, 1490, 1366), (1316, 443, 1364, 1490), (1365, 1491, 1352, 466), (451, 1323, 1491, 1365), (1323, 450, 1363, 1491), (1364, 1492, 1344, 458), (443, 1315, 1492, 1364), (1315, 442, 1362, 1492), (1363, 1493, 1351, 465), (450, 1322, 1493, 1363), (1322, 449, 1361, 1493), (1362, 1494, 1343, 457), (442, 1314, 1494, 1362), (1314, 441, 1360, 1494), (1361, 1495, 1350, 464), (449, 1321, 1495, 1361), (1321, 448, 1359, 1495), (1360, 1496, 1342, 456), (441, 1313, 1496, 1360), (1313, 440, 1358, 1496), (1359, 1497, 1349, 463), (448, 1320, 1497, 1359), (1320, 447, 1357, 1497), (1358, 1498, 1341, 455), (440, 1312, 1498, 1358), (1312, 439, 1355, 1498), (1357, 1499, 1348, 462), (447, 1319, 1499, 1357), (1319, 446, 1353, 1499), (1355, 1500, 1340, 454), (439, 1311, 1500, 1355), (1311, 438, 1356, 1500), (1353, 1501, 1347, 461), (446, 1318, 1501, 1353), (1318, 445, 1354, 1501), (1327, 1502, 1313, 441), (426, 1284, 1502, 1327), (1284, 425, 1338, 1502), (1325, 1503, 1320, 448), (433, 1291, 1503, 1325), (1291, 432, 1337, 1503), (1338, 1504, 1312, 440), (425, 1283, 1504, 1338), (1283, 424, 1336, 1504), (1337, 1505, 1319, 447), (432, 1290, 1505, 1337), (1290, 431, 1335, 1505), (1336, 1506, 1311, 439), (424, 1282, 1506, 1336), (1282, 423, 1334, 1506), (1335, 1507, 1318, 446), (431, 1289, 1507, 1335), (1289, 430, 1333, 1507), (1334, 1508, 1310, 438), (423, 1281, 1508, 1334), (1281, 422, 1332, 1508), (1333, 1509, 1317, 445), (430, 1288, 1509, 1333), (1288, 429, 1331, 1509), (1471, 1330, 451), (1471, 1469, 1330), (1469, 436, 1330), (1332, 1470, 437), (1332, 1468, 1470), (1468, 271, 1470), (1331, 1510, 1316, 444), (429, 1287, 1510, 1331), (1287, 428, 1329, 1510), (1330, 1511, 1323, 451), (436, 1294, 1511, 1330), (1294, 435, 1328, 1511), (1329, 1512, 1315, 443), (428, 1286, 1512, 1329), (1286, 427, 1326, 1512), (1328, 1513, 1322, 450), (435, 1293, 1513, 1328), (1293, 434, 1324, 1513), (1326, 1514, 1314, 442), (427, 1285, 1514, 1326), (1285, 426, 1327, 1514), (1324, 1515, 1321, 449), (434, 1292, 1515, 1324), (1292, 433, 1325, 1515), (1469, 1309, 436), (1469, 1467, 1309), (1467, 421, 1309), (1298, 1468, 422), (1298, 1466, 1468), (1466, 271, 1468), (1296, 1516, 1287, 429), (414, 1258, 1516, 1296), (1258, 413, 1308, 1516), (1309, 1517, 1294, 436), (421, 1265, 1517, 1309), (1265, 420, 1307, 1517), (1308, 1518, 1286, 428), (413, 1257, 1518, 1308), (1257, 412, 1306, 1518), (1307, 1519, 1293, 435), (420, 1264, 1519, 1307), (1264, 419, 1305, 1519), (1306, 1520, 1285, 427), (412, 1256, 1520, 1306), (1256, 411, 1304, 1520), (1305, 1521, 1292, 434), (419, 1263, 1521, 1305), (1263, 418, 1303, 1521), (1304, 1522, 1284, 426), (411, 1255, 1522, 1304), (1255, 410, 1302, 1522), (1303, 1523, 1291, 433), (418, 1262, 1523, 1303), (1262, 417, 1301, 1523), (1302, 1524, 1283, 425), (410, 1254, 1524, 1302), (1254, 409, 1300, 1524), (1301, 1525, 1290, 432), (417, 1261, 1525, 1301), (1261, 416, 1299, 1525), (1300, 1526, 1282, 424), (409, 1253, 1526, 1300), (1253, 408, 1297, 1526), (1299, 1527, 1289, 431), (416, 1260, 1527, 1299), (1260, 415, 1295, 1527), (1297, 1528, 1281, 423), (408, 1252, 1528, 1297), (1252, 407, 1298, 1528), (1295, 1529, 1288, 430), (415, 1259, 1529, 1295), (1259, 414, 1296, 1529), (1269, 1530, 1262, 418), (403, 1233, 1530, 1269), (1233, 402, 1280, 1530), (1267, 1531, 1254, 410), (395, 1225, 1531, 1267), (1225, 394, 1279, 1531), (1280, 1532, 1261, 417), (402, 1232, 1532, 1280), (1232, 401, 1278, 1532), (1279, 1533, 1253, 409), (394, 1224, 1533, 1279), (1224, 393, 1277, 1533), (1278, 1534, 1260, 416), (401, 1231, 1534, 1278), (1231, 400, 1276, 1534), (1277, 1535, 1252, 408), (393, 1223, 1535, 1277), (1223, 392, 1275, 1535), (1276, 1536, 1259, 415), (400, 1230, 1536, 1276), (1230, 399, 1274, 1536), (1467, 1273, 421), (1467, 1465, 1273), (1465, 406, 1273), (1275, 1466, 407), (1275, 1464, 1466), (1464, 271, 1466), (1274, 1537, 1258, 414), (399, 1229, 1537, 1274), (1229, 398, 1272, 1537), (1273, 1538, 1265, 421), (406, 1236, 1538, 1273), (1236, 405, 1271, 1538), (1272, 1539, 1257, 413), (398, 1228, 1539, 1272), (1228, 397, 1270, 1539), (1271, 1540, 1264, 420), (405, 1235, 1540, 1271), (1235, 404, 1268, 1540), (1270, 1541, 1256, 412), (397, 1227, 1541, 1270), (1227, 396, 1266, 1541), (1268, 1542, 1263, 419), (404, 1234, 1542, 1268), (1234, 403, 1269, 1542), (1266, 1543, 1255, 411), (396, 1226, 1543, 1266), (1226, 395, 1267, 1543), (1240, 1544, 1229, 399), (384, 1200, 1544, 1240), (1200, 383, 1251, 1544), (1238, 1545, 1236, 406), (391, 1207, 1545, 1238), (1207, 390, 1250, 1545), (1251, 1546, 1228, 398), (383, 1199, 1546, 1251), (1199, 382, 1249, 1546), (1250, 1547, 1235, 405), (390, 1206, 1547, 1250), (1206, 389, 1248, 1547), (1249, 1548, 1227, 397), (382, 1198, 1548, 1249), (1198, 381, 1247, 1548), (1248, 1549, 1234, 404), (389, 1205, 1549, 1248), (1205, 388, 1246, 1549), (1247, 1550, 1226, 396), (381, 1197, 1550, 1247), (1197, 380, 1245, 1550), (1246, 1551, 1233, 403), (388, 1204, 1551, 1246), (1204, 387, 1244, 1551), (1245, 1552, 1225, 395), (380, 1196, 1552, 1245), (1196, 379, 1243, 1552), (1244, 1553, 1232, 402), (387, 1203, 1553, 1244), (1203, 386, 1242, 1553), (1243, 1554, 1224, 394), (379, 1195, 1554, 1243), (1195, 378, 1241, 1554), (1242, 1555, 1231, 401), (386, 1202, 1555, 1242), (1202, 385, 1239, 1555), (1241, 1556, 1223, 393), (378, 1194, 1556, 1241), (1194, 377, 1237, 1556), (1239, 1557, 1230, 400), (385, 1201, 1557, 1239), (1201, 384, 1240, 1557), (1465, 1238, 406), (1465, 1463, 1238), (1463, 391, 1238), (1237, 1464, 392), (1237, 1462, 1464), (1462, 271, 1464), (1211, 1558, 1196, 380), (365, 1167, 1558, 1211), (1167, 364, 1222, 1558), (1209, 1559, 1203, 387), (372, 1174, 1559, 1209), (1174, 371, 1221, 1559), (1222, 1560, 1195, 379), (364, 1166, 1560, 1222), (1166, 363, 1220, 1560), (1221, 1561, 1202, 386), (371, 1173, 1561, 1221), (1173, 370, 1219, 1561), (1220, 1562, 1194, 378), (363, 1165, 1562, 1220), (1165, 362, 1218, 1562), (1219, 1563, 1201, 385), (370, 1172, 1563, 1219), (1172, 369, 1217, 1563), (1463, 1216, 391), (1463, 1461, 1216), (1461, 376, 1216), (1218, 1462, 377), (1218, 1460, 1462), (1460, 271, 1462), (1217, 1564, 1200, 384), (369, 1171, 1564, 1217), (1171, 368, 1215, 1564), (1216, 1565, 1207, 391), (376, 1178, 1565, 1216), (1178, 375, 1214, 1565), (1215, 1566, 1199, 383), (368, 1170, 1566, 1215), (1170, 367, 1213, 1566), (1214, 1567, 1206, 390), (375, 1177, 1567, 1214), (1177, 374, 1212, 1567), (1213, 1568, 1198, 382), (367, 1169, 1568, 1213), (1169, 366, 1210, 1568), (1212, 1569, 1205, 389), (374, 1176, 1569, 1212), (1176, 373, 1208, 1569), (1210, 1570, 1197, 381), (366, 1168, 1570, 1210), (1168, 365, 1211, 1570), (1208, 1571, 1204, 388), (373, 1175, 1571, 1208), (1175, 372, 1209, 1571), (1182, 1572, 1178, 376), (361, 1149, 1572, 1182), (1149, 360, 1193, 1572), (1180, 1573, 1170, 368), (353, 1141, 1573, 1180), (1141, 352, 1192, 1573), (1193, 1574, 1177, 375), (360, 1148, 1574, 1193), (1148, 359, 1191, 1574), (1192, 1575, 1169, 367), (352, 1140, 1575, 1192), (1140, 351, 1190, 1575), (1191, 1576, 1176, 374), (359, 1147, 1576, 1191), (1147, 358, 1189, 1576), (1190, 1577, 1168, 366), (351, 1139, 1577, 1190), (1139, 350, 1188, 1577), (1189, 1578, 1175, 373), (358, 1146, 1578, 1189), (1146, 357, 1187, 1578), (1188, 1579, 1167, 365), (350, 1138, 1579, 1188), (1138, 349, 1186, 1579), (1187, 1580, 1174, 372), (357, 1145, 1580, 1187), (1145, 356, 1185, 1580), (1186, 1581, 1166, 364), (349, 1137, 1581, 1186), (1137, 348, 1184, 1581), (1185, 1582, 1173, 371), (356, 1144, 1582, 1185), (1144, 355, 1183, 1582), (1184, 1583, 1165, 363), (348, 1136, 1583, 1184), (1136, 347, 1181, 1583), (1183, 1584, 1172, 370), (355, 1143, 1584, 1183), (1143, 354, 1179, 1584), (1461, 1182, 376), (1461, 1459, 1182), (1459, 361, 1182), (1181, 1460, 362), (1181, 1458, 1460), (1458, 271, 1460), (1179, 1585, 1171, 369), (354, 1142, 1585, 1179), (1142, 353, 1180, 1585), (1153, 1586, 1145, 357), (342, 1116, 1586, 1153), (1116, 341, 1164, 1586), (1151, 1587, 1137, 349), (334, 1108, 1587, 1151), (1108, 333, 1163, 1587), (1164, 1588, 1144, 356), (341, 1115, 1588, 1164), (1115, 340, 1162, 1588), (1163, 1589, 1136, 348), (333, 1107, 1589, 1163), (1107, 332, 1161, 1589), (1162, 1590, 1143, 355), (340, 1114, 1590, 1162), (1114, 339, 1160, 1590), (1459, 1159, 361), (1459, 1457, 1159), (1457, 346, 1159), (1161, 1458, 347), (1161, 1456, 1458), (1456, 271, 1458), (1160, 1591, 1142, 354), (339, 1113, 1591, 1160), (1113, 338, 1158, 1591), (1159, 1592, 1149, 361), (346, 1120, 1592, 1159), (1120, 345, 1157, 1592), (1158, 1593, 1141, 353), (338, 1112, 1593, 1158), (1112, 337, 1156, 1593), (1157, 1594, 1148, 360), (345, 1119, 1594, 1157), (1119, 344, 1155, 1594), (1156, 1595, 1140, 352), (337, 1111, 1595, 1156), (1111, 336, 1154, 1595), (1155, 1596, 1147, 359), (344, 1118, 1596, 1155), (1118, 343, 1152, 1596), (1154, 1597, 1139, 351), (336, 1110, 1597, 1154), (1110, 335, 1150, 1597), (1152, 1598, 1146, 358), (343, 1117, 1598, 1152), (1117, 342, 1153, 1598), (1150, 1599, 1138, 350), (335, 1109, 1599, 1150), (1109, 334, 1151, 1599), (1124, 1600, 1112, 338), (323, 1083, 1600, 1124), (1083, 322, 1135, 1600), (1122, 1601, 1119, 345), (330, 1090, 1601, 1122), (1090, 329, 1134, 1601), (1135, 1602, 1111, 337), (322, 1082, 1602, 1135), (1082, 321, 1133, 1602), (1134, 1603, 1118, 344), (329, 1089, 1603, 1134), (1089, 328, 1132, 1603), (1133, 1604, 1110, 336), (321, 1081, 1604, 1133), (1081, 320, 1131, 1604), (1132, 1605, 1117, 343), (328, 1088, 1605, 1132), (1088, 327, 1130, 1605), (1131, 1606, 1109, 335), (320, 1080, 1606, 1131), (1080, 319, 1129, 1606), (1130, 1607, 1116, 342), (327, 1087, 1607, 1130), (1087, 326, 1128, 1607), (1129, 1608, 1108, 334), (319, 1079, 1608, 1129), (1079, 318, 1127, 1608), (1128, 1609, 1115, 341), (326, 1086, 1609, 1128), (1086, 325, 1126, 1609), (1127, 1610, 1107, 333), (318, 1078, 1610, 1127), (1078, 317, 1125, 1610), (1126, 1611, 1114, 340), (325, 1085, 1611, 1126), (1085, 324, 1123, 1611), (1457, 1121, 346), (1457, 1455, 1121), (1455, 331, 1121), (1125, 1456, 332), (1125, 1454, 1456), (1454, 271, 1456), (1123, 1612, 1113, 339), (324, 1084, 1612, 1123), (1084, 323, 1124, 1612), (1121, 1613, 1120, 346), (331, 1091, 1613, 1121), (1091, 330, 1122, 1613), (1095, 1614, 1079, 319), (304, 1050, 1614, 1095), (1050, 303, 1106, 1614), (1093, 1615, 1086, 326), (311, 1057, 1615, 1093), (1057, 310, 1105, 1615), (1106, 1616, 1078, 318), (303, 1049, 1616, 1106), (1049, 302, 1104, 1616), (1105, 1617, 1085, 325), (310, 1056, 1617, 1105), (1056, 309, 1103, 1617), (1455, 1102, 331), (1455, 1453, 1102), (1453, 316, 1102), (1104, 1454, 317), (1104, 1452, 1454), (1452, 271, 1454), (1103, 1618, 1084, 324), (309, 1055, 1618, 1103), (1055, 308, 1101, 1618), (1102, 1619, 1091, 331), (316, 1062, 1619, 1102), (1062, 315, 1100, 1619), (1101, 1620, 1083, 323), (308, 1054, 1620, 1101), (1054, 307, 1099, 1620), (1100, 1621, 1090, 330), (315, 1061, 1621, 1100), (1061, 314, 1098, 1621), (1099, 1622, 1082, 322), (307, 1053, 1622, 1099), (1053, 306, 1097, 1622), (1098, 1623, 1089, 329), (314, 1060, 1623, 1098), (1060, 313, 1096, 1623), (1097, 1624, 1081, 321), (306, 1052, 1624, 1097), (1052, 305, 1094, 1624), (1096, 1625, 1088, 328), (313, 1059, 1625, 1096), (1059, 312, 1092, 1625), (1094, 1626, 1080, 320), (305, 1051, 1626, 1094), (1051, 304, 1095, 1626), (1092, 1627, 1087, 327), (312, 1058, 1627, 1092), (1058, 311, 1093, 1627), (1066, 1628, 1053, 307), (292, 1024, 1628, 1066), (1024, 291, 1077, 1628), (1064, 1629, 1060, 314), (299, 1031, 1629, 1064), (1031, 298, 1076, 1629), (1077, 1630, 1052, 306), (291, 1023, 1630, 1077), (1023, 290, 1075, 1630), (1076, 1631, 1059, 313), (298, 1030, 1631, 1076), (1030, 297, 1074, 1631), (1075, 1632, 1051, 305), (290, 1022, 1632, 1075), (1022, 289, 1073, 1632), (1074, 1633, 1058, 312), (297, 1029, 1633, 1074), (1029, 296, 1072, 1633), (1073, 1634, 1050, 304), (289, 1021, 1634, 1073), (1021, 288, 1071, 1634), (1072, 1635, 1057, 311), (296, 1028, 1635, 1072), (1028, 295, 1070, 1635), (1071, 1636, 1049, 303), (288, 1020, 1636, 1071), (1020, 287, 1069, 1636), (1070, 1637, 1056, 310), (295, 1027, 1637, 1070), (1027, 294, 1068, 1637), (1453, 1067, 316), (1453, 1451, 1067), (1451, 301, 1067), (1069, 1452, 302), (1069, 1450, 1452), (1450, 271, 1452), (1068, 1638, 1055, 309), (294, 1026, 1638, 1068), (1026, 293, 1065, 1638), (1067, 1639, 1062, 316), (301, 1033, 1639, 1067), (1033, 300, 1063, 1639), (1065, 1640, 1054, 308), (293, 1025, 1640, 1065), (1025, 292, 1066, 1640), (1063, 1641, 1061, 315), (300, 1032, 1641, 1063), (1032, 299, 1064, 1641), (1037, 1642, 1020, 288), (273, 991, 1642, 1037), (991, 272, 1048, 1642), (1035, 1643, 1027, 295), (280, 998, 1643, 1035), (998, 279, 1047, 1643), (1451, 1046, 301), (1451, 1449, 1046), (1449, 286, 1046), (1048, 1450, 287), (1048, 990, 1450), (990, 271, 1450), (1047, 1644, 1026, 294), (279, 997, 1644, 1047), (997, 278, 1045, 1644), (1046, 1645, 1033, 301), (286, 1004, 1645, 1046), (1004, 285, 1044, 1645), (1045, 1646, 1025, 293), (278, 996, 1646, 1045), (996, 277, 1043, 1646), (1044, 1647, 1032, 300), (285, 1003, 1647, 1044), (1003, 284, 1042, 1647), (1043, 1648, 1024, 292), (277, 995, 1648, 1043), (995, 276, 1041, 1648), (1042, 1649, 1031, 299), (284, 1002, 1649, 1042), (1002, 283, 1040, 1649), (1041, 1650, 1023, 291), (276, 994, 1650, 1041), (994, 275, 1039, 1650), (1040, 1651, 1030, 298), (283, 1001, 1651, 1040), (1001, 282, 1038, 1651), (1039, 1652, 1022, 290), (275, 993, 1652, 1039), (993, 274, 1036, 1652), (1038, 1653, 1029, 297), (282, 1000, 1653, 1038), (1000, 281, 1034, 1653), (1036, 1654, 1021, 289), (274, 992, 1654, 1036), (992, 273, 1037, 1654), (1034, 1655, 1028, 296), (281, 999, 1655, 1034), (999, 280, 1035, 1655), (1008, 1656, 1002, 284), (268, 972, 1656, 1008), (972, 267, 1019, 1656), (1006, 1657, 994, 276), (260, 964, 1657, 1006), (964, 259, 1018, 1657), (1019, 1658, 1001, 283), (267, 971, 1658, 1019), (971, 266, 1017, 1658), (1018, 1659, 993, 275), (259, 963, 1659, 1018), (963, 258, 1016, 1659), (1017, 1660, 1000, 282), (266, 970, 1660, 1017), (970, 265, 1015, 1660), (1016, 1661, 992, 274), (258, 962, 1661, 1016), (962, 257, 1014, 1661), (1015, 1662, 999, 281), (265, 969, 1662, 1015), (969, 264, 1013, 1662), (1014, 1663, 991, 273), (257, 961, 1663, 1014), (961, 256, 1012, 1663), (1013, 1664, 998, 280), (264, 968, 1664, 1013), (968, 263, 1011, 1664), (1449, 1010, 286), (1449, 1448, 1010), (1448, 270, 1010), (1012, 990, 272), (1012, 1447, 990), (1447, 271, 990), (1011, 1665, 997, 279), (263, 967, 1665, 1011), (967, 262, 1009, 1665), (1010, 1666, 1004, 286), (270, 974, 1666, 1010), (974, 269, 1007, 1666), (1009, 1667, 996, 278), (262, 966, 1667, 1009), (966, 261, 1005, 1667), (1007, 1668, 1003, 285), (269, 973, 1668, 1007), (973, 268, 1008, 1668), (1005, 1669, 995, 277), (261, 965, 1669, 1005), (965, 260, 1006, 1669), (978, 1670, 968, 264), (249, 939, 1670, 978), (939, 248, 989, 1670), (1448, 988, 270), (1448, 1446, 988), (1446, 255, 988), (976, 1447, 256), (976, 1445, 1447), (1445, 271, 1447), (989, 1671, 967, 263), (248, 938, 1671, 989), (938, 247, 987, 1671), (988, 1672, 974, 270), (255, 945, 1672, 988), (945, 254, 986, 1672), (987, 1673, 966, 262), (247, 937, 1673, 987), (937, 246, 985, 1673), (986, 1674, 973, 269), (254, 944, 1674, 986), (944, 253, 984, 1674), (985, 1675, 965, 261), (246, 936, 1675, 985), (936, 245, 983, 1675), (984, 1676, 972, 268), (253, 943, 1676, 984), (943, 252, 982, 1676), (983, 1677, 964, 260), (245, 935, 1677, 983), (935, 244, 981, 1677), (982, 1678, 971, 267), (252, 942, 1678, 982), (942, 251, 980, 1678), (981, 1679, 963, 259), (244, 934, 1679, 981), (934, 243, 979, 1679), (980, 1680, 970, 266), (251, 941, 1680, 980), (941, 250, 977, 1680), (979, 1681, 962, 258), (243, 933, 1681, 979), (933, 242, 975, 1681), (977, 1682, 969, 265), (250, 940, 1682, 977), (940, 249, 978, 1682), (975, 1683, 961, 257), (242, 932, 1683, 975), (932, 241, 976, 1683), (949, 1684, 935, 245), (230, 906, 1684, 949), (906, 229, 960, 1684), (947, 1685, 942, 252), (237, 913, 1685, 947), (913, 236, 959, 1685), (960, 1686, 934, 244), (229, 905, 1686, 960), (905, 228, 958, 1686), (959, 1687, 941, 251), (236, 912, 1687, 959), (912, 235, 957, 1687), (958, 1688, 933, 243), (228, 904, 1688, 958), (904, 227, 956, 1688), (957, 1689, 940, 250), (235, 911, 1689, 957), (911, 234, 955, 1689), (956, 1690, 932, 242), (227, 903, 1690, 956), (903, 226, 954, 1690), (955, 1691, 939, 249), (234, 910, 1691, 955), (910, 233, 953, 1691), (1446, 952, 255), (1446, 1444, 952), (1444, 240, 952), (954, 1445, 241), (954, 1443, 1445), (1443, 271, 1445), (953, 1692, 938, 248), (233, 909, 1692, 953), (909, 232, 951, 1692), (952, 1693, 945, 255), (240, 916, 1693, 952), (916, 239, 950, 1693), (951, 1694, 937, 247), (232, 908, 1694, 951), (908, 231, 948, 1694), (950, 1695, 944, 254), (239, 915, 1695, 950), (915, 238, 946, 1695), (948, 1696, 936, 246), (231, 907, 1696, 948), (907, 230, 949, 1696), (946, 1697, 943, 253), (238, 914, 1697, 946), (914, 237, 947, 1697), (1444, 931, 240), (1444, 1442, 931), (1442, 225, 931), (920, 1443, 226), (920, 1441, 1443), (1441, 271, 1443), (918, 1698, 909, 233), (218, 880, 1698, 918), (880, 217, 930, 1698), (931, 1699, 916, 240), (225, 887, 1699, 931), (887, 224, 929, 1699), (930, 1700, 908, 232), (217, 879, 1700, 930), (879, 216, 928, 1700), (929, 1701, 915, 239), (224, 886, 1701, 929), (886, 223, 927, 1701), (928, 1702, 907, 231), (216, 878, 1702, 928), (878, 215, 926, 1702), (927, 1703, 914, 238), (223, 885, 1703, 927), (885, 222, 925, 1703), (926, 1704, 906, 230), (215, 877, 1704, 926), (877, 214, 924, 1704), (925, 1705, 913, 237), (222, 884, 1705, 925), (884, 221, 923, 1705), (924, 1706, 905, 229), (214, 876, 1706, 924), (876, 213, 922, 1706), (923, 1707, 912, 236), (221, 883, 1707, 923), (883, 220, 921, 1707), (922, 1708, 904, 228), (213, 875, 1708, 922), (875, 212, 919, 1708), (921, 1709, 911, 235), (220, 882, 1709, 921), (882, 219, 917, 1709), (919, 1710, 903, 227), (212, 874, 1710, 919), (874, 211, 920, 1710), (917, 1711, 910, 234), (219, 881, 1711, 917), (881, 218, 918, 1711), (891, 1712, 884, 222), (207, 855, 1712, 891), (855, 206, 902, 1712), (889, 1713, 876, 214), (199, 847, 1713, 889), (847, 198, 901, 1713), (902, 1714, 883, 221), (206, 854, 1714, 902), (854, 205, 900, 1714), (901, 1715, 875, 213), (198, 846, 1715, 901), (846, 197, 899, 1715), (900, 1716, 882, 220), (205, 853, 1716, 900), (853, 204, 898, 1716), (899, 1717, 874, 212), (197, 845, 1717, 899), (845, 196, 897, 1717), (898, 1718, 881, 219), (204, 852, 1718, 898), (852, 203, 896, 1718), (1442, 895, 225), (1442, 1440, 895), (1440, 210, 895), (897, 1441, 211), (897, 1439, 1441), (1439, 271, 1441), (896, 1719, 880, 218), (203, 851, 1719, 896), (851, 202, 894, 1719), (895, 1720, 887, 225), (210, 858, 1720, 895), (858, 209, 893, 1720), (894, 1721, 879, 217), (202, 850, 1721, 894), (850, 201, 892, 1721), (893, 1722, 886, 224), (209, 857, 1722, 893), (857, 208, 890, 1722), (892, 1723, 878, 216), (201, 849, 1723, 892), (849, 200, 888, 1723), (890, 1724, 885, 223), (208, 856, 1724, 890), (856, 207, 891, 1724), (888, 1725, 877, 215), (200, 848, 1725, 888), (848, 199, 889, 1725), (862, 1726, 851, 203), (188, 822, 1726, 862), (822, 187, 873, 1726), (860, 1727, 858, 210), (195, 829, 1727, 860), (829, 194, 872, 1727), (873, 1728, 850, 202), (187, 821, 1728, 873), (821, 186, 871, 1728), (872, 1729, 857, 209), (194, 828, 1729, 872), (828, 193, 870, 1729), (871, 1730, 849, 201), (186, 820, 1730, 871), (820, 185, 869, 1730), (870, 1731, 856, 208), (193, 827, 1731, 870), (827, 192, 868, 1731), (869, 1732, 848, 200), (185, 819, 1732, 869), (819, 184, 867, 1732), (868, 1733, 855, 207), (192, 826, 1733, 868), (826, 191, 866, 1733), (867, 1734, 847, 199), (184, 818, 1734, 867), (818, 183, 865, 1734), (866, 1735, 854, 206), (191, 825, 1735, 866), (825, 190, 864, 1735), (865, 1736, 846, 198), (183, 817, 1736, 865), (817, 182, 863, 1736), (864, 1737, 853, 205), (190, 824, 1737, 864), (824, 189, 861, 1737), (863, 1738, 845, 197), (182, 816, 1738, 863), (816, 181, 859, 1738), (861, 1739, 852, 204), (189, 823, 1739, 861), (823, 188, 862, 1739), (1440, 860, 210), (1440, 1438, 860), (1438, 195, 860), (859, 1439, 196), (859, 1437, 1439), (1437, 271, 1439), (833, 1740, 818, 184), (169, 789, 1740, 833), (789, 168, 844, 1740), (831, 1741, 825, 191), (176, 796, 1741, 831), (796, 175, 843, 1741), (844, 1742, 817, 183), (168, 788, 1742, 844), (788, 167, 842, 1742), (843, 1743, 824, 190), (175, 795, 1743, 843), (795, 174, 841, 1743), (842, 1744, 816, 182), (167, 787, 1744, 842), (787, 166, 840, 1744), (841, 1745, 823, 189), (174, 794, 1745, 841), (794, 173, 839, 1745), (1438, 838, 195), (1438, 1436, 838), (1436, 180, 838), (840, 1437, 181), (840, 1435, 1437), (1435, 271, 1437), (839, 1746, 822, 188), (173, 793, 1746, 839), (793, 172, 837, 1746), (838, 1747, 829, 195), (180, 800, 1747, 838), (800, 179, 836, 1747), (837, 1748, 821, 187), (172, 792, 1748, 837), (792, 171, 835, 1748), (836, 1749, 828, 194), (179, 799, 1749, 836), (799, 178, 834, 1749), (835, 1750, 820, 186), (171, 791, 1750, 835), (791, 170, 832, 1750), (834, 1751, 827, 193), (178, 798, 1751, 834), (798, 177, 830, 1751), (832, 1752, 819, 185), (170, 790, 1752, 832), (790, 169, 833, 1752), (830, 1753, 826, 192), (177, 797, 1753, 830), (797, 176, 831, 1753), (804, 1754, 792, 172), (157, 763, 1754, 804), (763, 156, 815, 1754), (802, 1755, 799, 179), (164, 770, 1755, 802), (770, 163, 814, 1755), (815, 1756, 791, 171), (156, 762, 1756, 815), (762, 155, 813, 1756), (814, 1757, 798, 178), (163, 769, 1757, 814), (769, 162, 812, 1757), (813, 1758, 790, 170), (155, 761, 1758, 813), (761, 154, 811, 1758), (812, 1759, 797, 177), (162, 768, 1759, 812), (768, 161, 810, 1759), (811, 1760, 789, 169), (154, 760, 1760, 811), (760, 153, 809, 1760), (810, 1761, 796, 176), (161, 767, 1761, 810), (767, 160, 808, 1761), (809, 1762, 788, 168), (153, 759, 1762, 809), (759, 152, 807, 1762), (808, 1763, 795, 175), (160, 766, 1763, 808), (766, 159, 806, 1763), (807, 1764, 787, 167), (152, 758, 1764, 807), (758, 151, 805, 1764), (806, 1765, 794, 174), (159, 765, 1765, 806), (765, 158, 803, 1765), (1436, 801, 180), (1436, 1434, 801), (1434, 165, 801), (805, 1435, 166), (805, 1433, 1435), (1433, 271, 1435), (803, 1766, 793, 173), (158, 764, 1766, 803), (764, 157, 804, 1766), (801, 1767, 800, 180), (165, 771, 1767, 801), (771, 164, 802, 1767), (775, 1768, 759, 153), (138, 730, 1768, 775), (730, 137, 786, 1768), (773, 1769, 766, 160), (145, 737, 1769, 773), (737, 144, 785, 1769), (786, 1770, 758, 152), (137, 729, 1770, 786), (729, 136, 784, 1770), (785, 1771, 765, 159), (144, 736, 1771, 785), (736, 143, 783, 1771), (1434, 782, 165), (1434, 1432, 782), (1432, 150, 782), (784, 1433, 151), (784, 1431, 1433), (1431, 271, 1433), (783, 1772, 764, 158), (143, 735, 1772, 783), (735, 142, 781, 1772), (782, 1773, 771, 165), (150, 742, 1773, 782), (742, 149, 780, 1773), (781, 1774, 763, 157), (142, 734, 1774, 781), (734, 141, 779, 1774), (780, 1775, 770, 164), (149, 741, 1775, 780), (741, 148, 778, 1775), (779, 1776, 762, 156), (141, 733, 1776, 779), (733, 140, 777, 1776), (778, 1777, 769, 163), (148, 740, 1777, 778), (740, 147, 776, 1777), (777, 1778, 761, 155), (140, 732, 1778, 777), (732, 139, 774, 1778), (776, 1779, 768, 162), (147, 739, 1779, 776), (739, 146, 772, 1779), (774, 1780, 760, 154), (139, 731, 1780, 774), (731, 138, 775, 1780), (772, 1781, 767, 161), (146, 738, 1781, 772), (738, 145, 773, 1781), (746, 1782, 741, 149), (134, 712, 1782, 746), (712, 133, 757, 1782), (744, 1783, 733, 141), (126, 704, 1783, 744), (704, 125, 756, 1783), (757, 1784, 740, 148), (133, 711, 1784, 757), (711, 132, 755, 1784), (756, 1785, 732, 140), (125, 703, 1785, 756), (703, 124, 754, 1785), (755, 1786, 739, 147), (132, 710, 1786, 755), (710, 131, 753, 1786), (754, 1787, 731, 139), (124, 702, 1787, 754), (702, 123, 752, 1787), (753, 1788, 738, 146), (131, 709, 1788, 753), (709, 130, 751, 1788), (752, 1789, 730, 138), (123, 701, 1789, 752), (701, 122, 750, 1789), (751, 1790, 737, 145), (130, 708, 1790, 751), (708, 129, 749, 1790), (750, 1791, 729, 137), (122, 700, 1791, 750), (700, 121, 748, 1791), (749, 1792, 736, 144), (129, 707, 1792, 749), (707, 128, 747, 1792), (1432, 745, 150), (1432, 1430, 745), (1430, 135, 745), (748, 1431, 136), (748, 1429, 1431), (1429, 271, 1431), (747, 1793, 735, 143), (128, 706, 1793, 747), (706, 127, 743, 1793), (745, 1794, 742, 150), (135, 713, 1794, 745), (713, 134, 746, 1794), (743, 1795, 734, 142), (127, 705, 1795, 743), (705, 126, 744, 1795), (717, 1796, 708, 130), (115, 679, 1796, 717), (679, 114, 728, 1796), (715, 1797, 700, 122), (107, 671, 1797, 715), (671, 106, 727, 1797), (728, 1798, 707, 129), (114, 678, 1798, 728), (678, 113, 726, 1798), (1430, 725, 135), (1430, 1428, 725), (1428, 120, 725), (727, 1429, 121), (727, 1427, 1429), (1427, 271, 1429), (726, 1799, 706, 128), (113, 677, 1799, 726), (677, 112, 724, 1799), (725, 1800, 713, 135), (120, 684, 1800, 725), (684, 119, 723, 1800), (724, 1801, 705, 127), (112, 676, 1801, 724), (676, 111, 722, 1801), (723, 1802, 712, 134), (119, 683, 1802, 723), (683, 118, 721, 1802), (722, 1803, 704, 126), (111, 675, 1803, 722), (675, 110, 720, 1803), (721, 1804, 711, 133), (118, 682, 1804, 721), (682, 117, 719, 1804), (720, 1805, 703, 125), (110, 674, 1805, 720), (674, 109, 718, 1805), (719, 1806, 710, 132), (117, 681, 1806, 719), (681, 116, 716, 1806), (718, 1807, 702, 124), (109, 673, 1807, 718), (673, 108, 714, 1807), (716, 1808, 709, 131), (116, 680, 1808, 716), (680, 115, 717, 1808), (714, 1809, 701, 123), (108, 672, 1809, 714), (672, 107, 715, 1809), (688, 1810, 675, 111), (96, 646, 1810, 688), (646, 95, 699, 1810), (686, 1811, 682, 118), (103, 653, 1811, 686), (653, 102, 698, 1811), (699, 1812, 674, 110), (95, 645, 1812, 699), (645, 94, 697, 1812), (698, 1813, 681, 117), (102, 652, 1813, 698), (652, 101, 696, 1813), (697, 1814, 673, 109), (94, 644, 1814, 697), (644, 93, 695, 1814), (696, 1815, 680, 116), (101, 651, 1815, 696), (651, 100, 694, 1815), (695, 1816, 672, 108), (93, 643, 1816, 695), (643, 92, 693, 1816), (694, 1817, 679, 115), (100, 650, 1817, 694), (650, 99, 692, 1817), (693, 1818, 671, 107), (92, 642, 1818, 693), (642, 91, 691, 1818), (692, 1819, 678, 114), (99, 649, 1819, 692), (649, 98, 690, 1819), (1428, 689, 120), (1428, 1426, 689), (1426, 105, 689), (691, 1427, 106), (691, 1425, 1427), (1425, 271, 1427), (690, 1820, 677, 113), (98, 648, 1820, 690), (648, 97, 687, 1820), (689, 1821, 684, 120), (105, 655, 1821, 689), (655, 104, 685, 1821), (687, 1822, 676, 112), (97, 647, 1822, 687), (647, 96, 688, 1822), (685, 1823, 683, 119), (104, 654, 1823, 685), (654, 103, 686, 1823), (659, 1824, 642, 92), (77, 613, 1824, 659), (613, 76, 670, 1824), (657, 1825, 649, 99), (84, 620, 1825, 657), (620, 83, 669, 1825), (1426, 668, 105), (1426, 1424, 668), (1424, 90, 668), (670, 1425, 91), (670, 1423, 1425), (1423, 271, 1425), (669, 1826, 648, 98), (83, 619, 1826, 669), (619, 82, 667, 1826), (668, 1827, 655, 105), (90, 626, 1827, 668), (626, 89, 666, 1827), (667, 1828, 647, 97), (82, 618, 1828, 667), (618, 81, 665, 1828), (666, 1829, 654, 104), (89, 625, 1829, 666), (625, 88, 664, 1829), (665, 1830, 646, 96), (81, 617, 1830, 665), (617, 80, 663, 1830), (664, 1831, 653, 103), (88, 624, 1831, 664), (624, 87, 662, 1831), (663, 1832, 645, 95), (80, 616, 1832, 663), (616, 79, 661, 1832), (662, 1833, 652, 102), (87, 623, 1833, 662), (623, 86, 660, 1833), (661, 1834, 644, 94), (79, 615, 1834, 661), (615, 78, 658, 1834), (660, 1835, 651, 101), (86, 622, 1835, 660), (622, 85, 656, 1835), (658, 1836, 643, 93), (78, 614, 1836, 658), (614, 77, 659, 1836), (656, 1837, 650, 100), (85, 621, 1837, 656), (621, 84, 657, 1837), (630, 1838, 624, 88), (72, 594, 1838, 630), (594, 71, 641, 1838), (628, 1839, 616, 80), (64, 586, 1839, 628), (586, 63, 640, 1839), (641, 1840, 623, 87), (71, 593, 1840, 641), (593, 70, 639, 1840), (640, 1841, 615, 79), (63, 585, 1841, 640), (585, 62, 638, 1841), (639, 1842, 622, 86), (70, 592, 1842, 639), (592, 69, 637, 1842), (638, 1843, 614, 78), (62, 584, 1843, 638), (584, 61, 636, 1843), (637, 1844, 621, 85), (69, 591, 1844, 637), (591, 68, 635, 1844), (636, 1845, 613, 77), (61, 583, 1845, 636), (583, 60, 634, 1845), (635, 1846, 620, 84), (68, 590, 1846, 635), (590, 67, 633, 1846), (1424, 632, 90), (1424, 597, 632), (597, 74, 632), (634, 1423, 76), (634, 1422, 1423), (1422, 271, 1423), (633, 1847, 619, 83), (67, 589, 1847, 633), (589, 66, 631, 1847), (632, 1848, 626, 90), (74, 596, 1848, 632), (596, 73, 629, 1848), (631, 1849, 618, 82), (66, 588, 1849, 631), (588, 65, 627, 1849), (629, 1850, 625, 89), (73, 595, 1850, 629), (595, 72, 630, 1850), (627, 1851, 617, 81), (65, 587, 1851, 627), (587, 64, 628, 1851), (601, 1852, 590, 68), (53, 561, 1852, 601), (561, 52, 612, 1852), (597, 611, 74), (597, 1421, 611), (1421, 59, 611), (599, 1422, 60), (599, 1420, 1422), (1420, 271, 1422), (612, 1853, 589, 67), (52, 560, 1853, 612), (560, 51, 610, 1853), (611, 1854, 596, 74), (59, 567, 1854, 611), (567, 58, 609, 1854), (610, 1855, 588, 66), (51, 559, 1855, 610), (559, 50, 608, 1855), (609, 1856, 595, 73), (58, 566, 1856, 609), (566, 57, 607, 1856), (608, 1857, 587, 65), (50, 558, 1857, 608), (558, 49, 606, 1857), (607, 1858, 594, 72), (57, 565, 1858, 607), (565, 56, 605, 1858), (606, 1859, 586, 64), (49, 557, 1859, 606), (557, 48, 604, 1859), (605, 1860, 593, 71), (56, 564, 1860, 605), (564, 55, 603, 1860), (604, 1861, 585, 63), (48, 556, 1861, 604), (556, 47, 602, 1861), (603, 1862, 592, 70), (55, 563, 1862, 603), (563, 54, 600, 1862), (602, 1863, 584, 62), (47, 555, 1863, 602), (555, 46, 598, 1863), (600, 1864, 591, 69), (54, 562, 1864, 600), (562, 53, 601, 1864), (598, 1865, 583, 61), (46, 554, 1865, 598), (554, 45, 599, 1865), (571, 1866, 557, 49), (34, 528, 1866, 571), (528, 33, 582, 1866), (569, 1867, 564, 56), (41, 535, 1867, 569), (535, 40, 581, 1867), (582, 1868, 556, 48), (33, 527, 1868, 582), (527, 32, 580, 1868), (581, 1869, 563, 55), (40, 534, 1869, 581), (534, 39, 579, 1869), (580, 1870, 555, 47), (32, 526, 1870, 580), (526, 31, 578, 1870), (579, 1871, 562, 54), (39, 533, 1871, 579), (533, 38, 577, 1871), (578, 1872, 554, 46), (31, 525, 1872, 578), (525, 30, 576, 1872), (577, 1873, 561, 53), (38, 532, 1873, 577), (532, 37, 575, 1873), (1421, 574, 59), (1421, 1419, 574), (1419, 44, 574), (576, 1420, 45), (576, 1418, 1420), (1418, 271, 1420), (575, 1874, 560, 52), (37, 531, 1874, 575), (531, 36, 573, 1874), (574, 1875, 567, 59), (44, 538, 1875, 574), (538, 43, 572, 1875), (573, 1876, 559, 51), (36, 530, 1876, 573), (530, 35, 570, 1876), (572, 1877, 566, 58), (43, 537, 1877, 572), (537, 42, 568, 1877), (570, 1878, 558, 50), (35, 529, 1878, 570), (529, 34, 571, 1878), (568, 1879, 565, 57), (42, 536, 1879, 568), (536, 41, 569, 1879), (543, 1418, 30), (543, 1416, 1418), (1416, 271, 1418), (541, 1880, 531, 37), (22, 502, 1880, 541), (502, 21, 553, 1880), (539, 1881, 538, 44), (29, 509, 1881, 539), (509, 28, 552, 1881), (553, 1882, 530, 36), (21, 501, 1882, 553), (501, 20, 551, 1882), (552, 1883, 537, 43), (28, 508, 1883, 552), (508, 27, 550, 1883), (551, 1884, 529, 35), (20, 500, 1884, 551), (500, 19, 549, 1884), (550, 1885, 536, 42), (27, 507, 1885, 550), (507, 26, 548, 1885), (549, 1886, 528, 34), (19, 499, 1886, 549), (499, 18, 547, 1886), (548, 1887, 535, 41), (26, 506, 1887, 548), (506, 25, 546, 1887), (547, 1888, 527, 33), (18, 498, 1888, 547), (498, 17, 545, 1888), (546, 1889, 534, 40), (25, 505, 1889, 546), (505, 24, 544, 1889), (545, 1890, 526, 32), (17, 497, 1890, 545), (497, 16, 542, 1890), (544, 1891, 533, 39), (24, 504, 1891, 544), (504, 23, 540, 1891), (542, 1892, 525, 31), (16, 496, 1892, 542), (496, 15, 543, 1892), (540, 1893, 532, 38), (23, 503, 1893, 540), (503, 22, 541, 1893), (1419, 539, 44), (1419, 1417, 539), (1417, 29, 539), (513, 1894, 498, 18), (3, 484, 1894, 513), (484, 2, 524, 1894), (511, 1895, 505, 25), (10, 491, 1895, 511), (491, 9, 523, 1895), (524, 1896, 497, 17), (2, 483, 1896, 524), (483, 1, 522, 1896), (523, 1897, 504, 24), (9, 490, 1897, 523), (490, 8, 521, 1897), (522, 1898, 496, 16), (1, 482, 1898, 522), (482, 0, 520, 1898), (521, 1899, 503, 23), (8, 489, 1899, 521), (489, 7, 519, 1899), (1417, 518, 29), (1417, 1400, 518), (1400, 14, 518), (520, 1416, 15), (520, 1399, 1416), (1399, 271, 1416), (519, 1900, 502, 22), (7, 488, 1900, 519), (488, 6, 517, 1900), (518, 1901, 509, 29), (14, 495, 1901, 518), (495, 13, 516, 1901), (517, 1902, 501, 21), (6, 487, 1902, 517), (487, 5, 515, 1902), (516, 1903, 508, 28), (13, 494, 1903, 516), (494, 12, 514, 1903), (515, 1904, 500, 20), (5, 486, 1904, 515), (486, 4, 512, 1904), (514, 1905, 507, 27), (12, 493, 1905, 514), (493, 11, 510, 1905), (512, 1906, 499, 19), (4, 485, 1906, 512), (485, 3, 513, 1906), (510, 1907, 506, 26), (11, 492, 1907, 510), (492, 10, 511, 1907), (1404, 1908, 493, 12), (479, 1379, 1908, 1404), (1379, 478, 1415, 1908), (1402, 1909, 485, 4), (471, 1371, 1909, 1402), (1371, 470, 1414, 1909), (1415, 1910, 492, 11), (478, 1378, 1910, 1415), (1378, 477, 1413, 1910), (1414, 1911, 484, 3), (470, 1370, 1911, 1414), (1370, 469, 1412, 1911), (1413, 1912, 491, 10), (477, 1377, 1912, 1413), (1377, 476, 1411, 1912), (1412, 1913, 483, 2), (469, 1369, 1913, 1412), (1369, 468, 1410, 1913), (1411, 1914, 490, 9), (476, 1376, 1914, 1411), (1376, 475, 1409, 1914), (1410, 1915, 482, 1), (468, 1368, 1915, 1410), (1368, 467, 1408, 1915), (1409, 1916, 489, 8), (475, 1375, 1916, 1409), (1375, 474, 1407, 1916), (1400, 1406, 14), (1400, 1398, 1406), (1398, 481, 1406), (1408, 1399, 0), (1408, 1397, 1399), (1397, 271, 1399), (1407, 1917, 488, 7), (474, 1374, 1917, 1407), (1374, 473, 1405, 1917), (1406, 1918, 495, 14), (481, 1381, 1918, 1406), (1381, 480, 1403, 1918), (1405, 1919, 487, 6), (473, 1373, 1919, 1405), (1373, 472, 1401, 1919), (1403, 1920, 494, 13), (480, 1380, 1920, 1403), (1380, 479, 1404, 1920), (1401, 1921, 486, 5), (472, 1372, 1921, 1401), (1372, 471, 1402, 1921)])
me_sphere.materials.append(mat_material)
me_sphere.use_remesh_preserve_volume = False
me_sphere.use_remesh_preserve_attributes = False
me_sphere.use_mirror_vertex_groups = False
me_sphere.update()

# ---- objects
ob_performance_spheres_no_anim = bpy.data.objects.new('performance_spheres_no_anim', me_sphere)

# ---- transforms, parenting, visibility, modifiers, constraints
ob_performance_spheres_no_anim.location = (0.0, 0.0, 0.0)
ob_performance_spheres_no_anim.lineart.crease_threshold = 0.0
_m = ob_performance_spheres_no_anim.modifiers.new('Array', 'ARRAY')
_m.count = 100
_m.constant_offset_displace = (0.0, 0.0, 0.0)

# ---- collection membership
col_collection_1.objects.link(ob_performance_spheres_no_anim)

# ---- scene / render settings (as saved in the file)
scene.frame_start = 1; scene.frame_end = 250; scene.frame_set(1)
scene.render.engine = 'BLENDER_EEVEE_NEXT'
scene.render.resolution_percentage = 50
scene.render.dither_intensity = 0.0
scene.cycles.use_denoising = False
scene.cycles.samples = 128
scene.cycles.sampling_pattern = 'TABULATED_SOBOL'
scene.cycles.light_sampling_threshold = 0.0
scene.cycles.use_adaptive_sampling = False
scene.cycles.use_light_tree = False
scene.cycles.blur_glossy = 0.0
scene.cycles.sample_clamp_indirect = 0.0
scene.view_settings.view_transform = 'Standard'
bpy.context.view_layer.update()

# ---- added for rendering (the .blend has no active camera and no usable light): camera, sun
cam_auto = bpy.data.cameras.new('AutoCamera')
cam_auto.lens = 50.0
cam_auto.sensor_width = 36.0
cam_auto.clip_end = 3247.85
ob_auto_camera = bpy.data.objects.new('AutoCamera', cam_auto)
scene.collection.objects.link(ob_auto_camera)
ob_auto_camera.location = (284.063, -222.076, 148.051)
ob_auto_camera.rotation_euler = (1.09748, -7.21219e-08, 0.694738)
scene.camera = ob_auto_camera
light_auto_sun = bpy.data.lights.new('AutoSun', 'SUN')
light_auto_sun.energy = 3.0
light_auto_sun.angle = 0.0523599
ob_auto_sun = bpy.data.objects.new('AutoSun', light_auto_sun)
scene.collection.objects.link(ob_auto_sun)
ob_auto_sun.rotation_euler = (0.872665, 0.174533, 0.523599)
bpy.context.view_layer.update()
